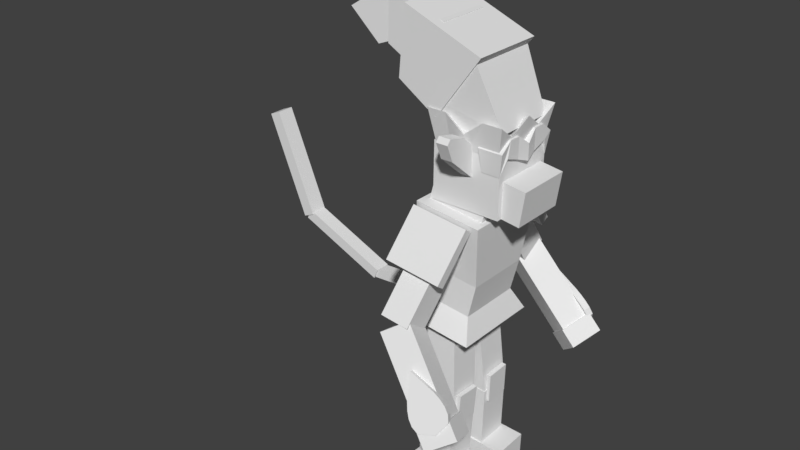 # Source: Infernape.blend  (saved by Blender 2.77.0; exported with 4.5.12 LTS)
import bpy
from mathutils import Matrix  # noqa: F401  (used for matrix-valued properties, if any)

bpy.ops.wm.read_factory_settings(use_empty=True)
scene = bpy.context.scene
scene.name = 'Scene'

# ---- collections
col_collection_1 = bpy.data.collections.new('Collection 1'); scene.collection.children.link(col_collection_1)

# ---- world
world_world = bpy.data.worlds.new('World'); scene.world = world_world
world_world.color = (0.05088, 0.05088, 0.05088)
world_world.use_sun_shadow = False
world_world.sun_shadow_jitter_overblur = 0.0
world_world.cycles.sampling_method = 'MANUAL'

# ---- meshes
me_body = bpy.data.meshes.new('body')
me_body.from_pydata([(-0.7258, -0.8243, -0.7545), (-0.6006, -0.6085, 0.2553), (-0.7258, 0.8243, -0.7545), (-0.6006, 0.6085, 0.2553), (0.7258, -0.8243, -0.7545), (0.6006, -0.6085, 0.2553), (0.7258, 0.8243, -0.7545), (0.6006, 0.6085, 0.2553), (-0.5261, -0.5975, -0.3571), (-0.5261, 0.5975, -0.3571), (0.5261, 0.5975, -0.3571), (0.5261, -0.5975, -0.3571), (-0.6006, -0.1845, 0.2553), (-0.6006, 0.1845, 0.2553), (-0.7258, 0.2748, -0.7545), (-0.7258, -0.2748, -0.7545), (0.6006, 0.1845, 0.2553), (0.6006, -0.1845, 0.2553), (0.7258, -0.2748, -0.7545), (0.7258, 0.2748, -0.7545), (0.5261, -0.1992, -0.3571), (0.5261, 0.1992, -0.3571), (-0.5261, 0.1992, -0.3571), (-0.5261, -0.1992, -0.3571), (0.0, 0.6085, 0.2553), (0.0, 0.8243, -0.7545), (0.0, -0.6085, 0.2553), (0.0, -0.8243, -0.7545), (0.0, -0.5975, -0.3571), (0.0, 0.5975, -0.3571), (-0.6159, -0.2748, -0.7545), (-0.6159, 0.2748, -0.7545), (-1.022, 0.2476, -1.161), (-1.022, -0.2476, -1.161), (-0.9186, -0.2476, -1.161), (-0.9186, 0.2476, -1.161), (-0.6006, 0.2274, 1.406), (-0.6006, 0.7968, 1.406), (0.0, 0.7968, 1.406), (0.6006, 0.7968, 1.406), (0.6006, -0.2274, 1.406), (0.6006, -0.7968, 1.406), (0.0, -0.7968, 1.406), (-0.6006, -0.7968, 1.406), (-0.6006, -0.2274, 1.406), (0.6006, 0.2274, 1.406), (0.0, -0.2274, 1.406), (0.0, 0.2274, 1.406), (0.6006, -0.6085, 0.2553), (0.6006, 0.6085, 0.2553), (0.6006, 0.09669, 0.2553), (0.6006, -0.09669, 0.2553), (0.6006, 0.7968, 1.406), (0.6006, -0.1191, 1.406), (0.6006, -0.7968, 1.406), (0.6006, 0.1191, 1.406)], [], [(22, 9, 2, 14), (29, 10, 6, 25), (20, 11, 4, 18), (28, 8, 0, 27), (31, 25, 6, 19), (24, 3, 37, 38), (26, 1, 8, 28), (17, 5, 11, 20), (24, 7, 10, 29), (13, 3, 9, 22), (1, 12, 23, 8), (12, 13, 22, 23), (7, 16, 21, 10), (16, 17, 20, 21), (1, 26, 42, 43), (12, 1, 43, 44), (27, 30, 18, 4), (30, 31, 19, 18), (10, 21, 19, 6), (21, 20, 18, 19), (8, 23, 15, 0), (23, 22, 14, 15), (14, 31, 35, 32), (0, 15, 30, 27), (26, 5, 41, 42), (50, 49, 52, 55), (3, 24, 29, 9), (5, 26, 28, 11), (3, 13, 36, 37), (14, 2, 25, 31), (11, 28, 27, 4), (9, 29, 25, 2), (33, 32, 35, 34), (15, 14, 32, 33), (31, 30, 34, 35), (30, 15, 33, 34), (47, 38, 37, 36), (42, 46, 44, 43), (46, 47, 36, 44), (40, 45, 47, 46), (41, 40, 46, 42), (45, 39, 38, 47), (48, 51, 53, 54), (51, 50, 55, 53), (7, 24, 38, 39), (13, 12, 44, 36)])
_uv = me_body.uv_layers.new(name='UVMap')
_uv.uv.foreach_set('vector', [0.3535, 0.4857, 0.5458, 0.4857, 0.5458, 0.7013, 0.3535, 0.7013, 0.3535, 0.4857, 0.5458, 0.4857, 0.5458, 0.7013, 0.3535, 0.7013, 0.3535, 0.4857, 0.5458, 0.4857, 0.5458, 0.7013, 0.3535, 0.7013, 0.3535, 0.4857, 0.5458, 0.4857, 0.5458, 0.7013, 0.3535, 0.7013, 0.3535, 0.4857, 0.5458, 0.4857, 0.5458, 0.7013, 0.3535, 0.7013, 0.7334, 0.4685, 0.8084, 0.4685, 0.8084, 0.999, 0.7334, 0.999, 0.3535, 0.4857, 0.5458, 0.4857, 0.5458, 0.7013, 0.3535, 0.7013, 0.3535, 0.4857, 0.5458, 0.4857, 0.5458, 0.7013, 0.3535, 0.7013, 0.3535, 0.4857, 0.5458, 0.4857, 0.5458, 0.7013, 0.3535, 0.7013, 0.3535, 0.4857, 0.5458, 0.4857, 0.5458, 0.7013, 0.3535, 0.7013, 0.3535, 0.4857, 0.5458, 0.4857, 0.5458, 0.7013, 0.3535, 0.7013, 0.3535, 0.4857, 0.5458, 0.4857, 0.5458, 0.7013, 0.3535, 0.7013, 0.3535, 0.4857, 0.5458, 0.4857, 0.5458, 0.7013, 0.3535, 0.7013, 0.3535, 0.4857, 0.5458, 0.4857, 0.5458, 0.7013, 0.3535, 0.7013, 0.7334, 0.4685, 0.8084, 0.4685, 0.8084, 0.999, 0.7334, 0.999, 0.7334, 0.4685, 0.8084, 0.4685, 0.8084, 0.999, 0.7334, 0.999, 0.3535, 0.4857, 0.5458, 0.4857, 0.5458, 0.7013, 0.3535, 0.7013, 0.3535, 0.4857, 0.5458, 0.4857, 0.5458, 0.7013, 0.3535, 0.7013, 0.3535, 0.4857, 0.5458, 0.4857, 0.5458, 0.7013, 0.3535, 0.7013, 0.3535, 0.4857, 0.5458, 0.4857, 0.5458, 0.7013, 0.3535, 0.7013, 0.3535, 0.4857, 0.5458, 0.4857, 0.5458, 0.7013, 0.3535, 0.7013, 0.3535, 0.4857, 0.5458, 0.4857, 0.5458, 0.7013, 0.3535, 0.7013, 0.3535, 0.4857, 0.5458, 0.4857, 0.5458, 0.7013, 0.3535, 0.7013, 0.3535, 0.4857, 0.5458, 0.4857, 0.5458, 0.7013, 0.3535, 0.7013, 0.7334, 0.4685, 0.8084, 0.4685, 0.8084, 0.999, 0.7334, 0.999, 0.5148, 0.4675, 0.7332, 0.4675, 0.7331, 0.9952, 0.5301, 0.9952, 0.3535, 0.4857, 0.5458, 0.4857, 0.5458, 0.7013, 0.3535, 0.7013, 0.3535, 0.4857, 0.5458, 0.4857, 0.5458, 0.7013, 0.3535, 0.7013, 0.7334, 0.4685, 0.8084, 0.4685, 0.8084, 0.999, 0.7334, 0.999, 0.3535, 0.4857, 0.5458, 0.4857, 0.5458, 0.7013, 0.3535, 0.7013, 0.3535, 0.4857, 0.5458, 0.4857, 0.5458, 0.7013, 0.3535, 0.7013, 0.3535, 0.4857, 0.5458, 0.4857, 0.5458, 0.7013, 0.3535, 0.7013, 0.3535, 0.4857, 0.5458, 0.4857, 0.5458, 0.7013, 0.3535, 0.7013, 0.3535, 0.4857, 0.5458, 0.4857, 0.5458, 0.7013, 0.3535, 0.7013, 0.3535, 0.4857, 0.5458, 0.4857, 0.5458, 0.7013, 0.3535, 0.7013, 0.3535, 0.4857, 0.5458, 0.4857, 0.5458, 0.7013, 0.3535, 0.7013, 0.3535, 0.4857, 0.5458, 0.4857, 0.5458, 0.7013, 0.3535, 0.7013, 0.3535, 0.4857, 0.5458, 0.4857, 0.5458, 0.7013, 0.3535, 0.7013, 0.3535, 0.4857, 0.5458, 0.4857, 0.5458, 0.7013, 0.3535, 0.7013, 0.3535, 0.4857, 0.5458, 0.4857, 0.5458, 0.7013, 0.3535, 0.7013, 0.3535, 0.4857, 0.5458, 0.4857, 0.5458, 0.7013, 0.3535, 0.7013, 0.3535, 0.4857, 0.5458, 0.4857, 0.5458, 0.7013, 0.3535, 0.7013, 0.1649, 0.4675, 0.3832, 0.4675, 0.368, 0.9952, 0.165, 0.9952, 0.3832, 0.4675, 0.5148, 0.4675, 0.5301, 0.9952, 0.368, 0.9952, 0.7334, 0.4685, 0.8084, 0.4685, 0.8084, 0.999, 0.7334, 0.999, 0.7334, 0.4685, 0.8084, 0.4685, 0.8084, 0.999, 0.7334, 0.999])
me_body.use_remesh_preserve_volume = False
me_body.use_remesh_preserve_attributes = False
me_body.use_mirror_vertex_groups = False
me_body.update()
me_neck = bpy.data.meshes.new('neck')
me_neck.from_pydata([(-0.5073, -0.5764, -0.2321), (-0.5073, -0.5764, 0.2321), (-0.5073, 0.5764, -0.2321), (-0.5073, 0.5764, 0.2321), (0.5073, -0.5764, -0.2321), (0.5073, -0.5764, 0.2321), (0.5073, 0.5764, -0.2321), (0.5073, 0.5764, 0.2321)], [], [(1, 3, 2, 0), (3, 7, 6, 2), (7, 5, 4, 6), (5, 1, 0, 4), (0, 2, 6, 4), (5, 7, 3, 1)])
_uv = me_neck.uv_layers.new(name='UVMap')
_uv.uv.foreach_set('vector', [0.01084, 0.5943, 0.1399, 0.5943, 0.1399, 0.7344, 0.01084, 0.7344, 0.01084, 0.5943, 0.1399, 0.5943, 0.1399, 0.7344, 0.01084, 0.7344, 0.01084, 0.5943, 0.1399, 0.5943, 0.1399, 0.7344, 0.01084, 0.7344, 0.01084, 0.5943, 0.1399, 0.5943, 0.1399, 0.7344, 0.01084, 0.7344, 0.01084, 0.5943, 0.1399, 0.5943, 0.1399, 0.7344, 0.01084, 0.7344, 0.01084, 0.5943, 0.1399, 0.5943, 0.1399, 0.7344, 0.01084, 0.7344])
me_neck.use_remesh_preserve_volume = False
me_neck.use_remesh_preserve_attributes = False
me_neck.use_mirror_vertex_groups = False
me_neck.update()
me_head = bpy.data.meshes.new('head')
me_head.from_pydata([(-0.6187, -0.6011, -0.5772), (-0.6187, -0.6011, 0.43), (-0.6187, 0.6011, -0.5772), (-0.6187, 0.6011, 0.43), (0.6187, -0.6011, -0.5772), (0.6187, -0.6011, 0.43), (0.6187, 0.6011, -0.5772), (0.6187, 0.6011, 0.43), (-0.6187, -0.6011, 0.03003), (-0.6187, 0.6011, 0.03003), (0.6187, 0.6011, 0.03003), (0.6187, -0.6011, 0.03003), (-0.6187, 0.0, 0.43), (-0.6187, 0.0, -0.5772), (0.6187, 0.0, 0.43), (0.6187, 0.0, -0.5772), (0.6187, 0.0, 0.03003), (-0.6187, 0.0, 0.03003), (0.3094, 0.6011, 0.43), (0.3094, 0.6011, -0.5772), (0.3094, -0.6011, 0.43), (0.3094, -0.6011, -0.5772), (0.3094, -0.6011, 0.03003), (0.3094, 0.6011, 0.03003), (0.3094, 0.0, 0.43), (0.3094, 0.0, -0.5772)], [], [(17, 9, 2, 13), (23, 10, 6, 19), (16, 11, 4, 15), (22, 8, 0, 21), (25, 19, 6, 15), (24, 18, 3, 12), (20, 1, 8, 22), (14, 5, 11, 16), (18, 7, 10, 23), (12, 3, 9, 17), (1, 12, 17, 8), (7, 14, 16, 10), (20, 24, 12, 1), (21, 25, 15, 4), (10, 16, 15, 6), (8, 17, 13, 0), (0, 13, 25, 21), (5, 14, 24, 20), (3, 18, 23, 9), (5, 20, 22, 11), (14, 7, 18, 24), (13, 2, 19, 25), (11, 22, 21, 4), (9, 23, 19, 2)])
_uv = me_head.uv_layers.new(name='UVMap')
_uv.uv.foreach_set('vector', [0.4484, 0.5806, 0.5257, 0.5806, 0.5257, 0.6579, 0.4484, 0.6579, 0.08064, 0.7172, 0.08064, 0.8112, 0.0312, 0.8112, 0.0312, 0.7172, 0.0714, 0.8645, 0.1281, 0.8645, 0.1281, 0.9382, 0.0714, 0.9382, 0.4484, 0.5806, 0.5257, 0.5806, 0.5257, 0.6579, 0.4484, 0.6579, 0.07591, 0.7251, 0.1433, 0.7251, 0.1433, 0.8024, 0.07591, 0.8024, 0.4484, 0.5806, 0.5257, 0.5806, 0.5257, 0.6579, 0.4484, 0.6579, 0.4484, 0.5034, 0.5257, 0.5034, 0.5257, 0.5806, 0.4484, 0.5806, 0.4583, 0.4479, 0.1607, 0.4479, 0.1607, 0.1283, 0.4583, 0.1283, 0.1301, 0.7172, 0.1301, 0.8112, 0.08064, 0.8112, 0.08064, 0.7172, 0.4484, 0.5034, 0.5257, 0.5034, 0.5257, 0.5806, 0.4484, 0.5806, 0.3712, 0.5034, 0.4484, 0.5034, 0.4484, 0.5806, 0.3712, 0.5806, 0.4593, 0.4504, 0.1602, 0.4504, 0.1602, 0.1277, 0.4593, 0.1277, 0.3712, 0.5806, 0.4484, 0.5806, 0.4484, 0.6579, 0.3712, 0.6579, 0.008492, 0.7251, 0.07591, 0.7251, 0.07591, 0.8024, 0.008492, 0.8024, 0.01468, 0.8645, 0.0714, 0.8645, 0.0714, 0.9382, 0.01468, 0.9382, 0.3712, 0.5806, 0.4484, 0.5806, 0.4484, 0.6579, 0.3712, 0.6579, 0.008492, 0.6479, 0.07591, 0.6479, 0.07591, 0.7251, 0.008492, 0.7251, 0.3712, 0.5034, 0.4484, 0.5034, 0.4484, 0.5806, 0.3712, 0.5806, 0.3712, 0.5034, 0.4484, 0.5034, 0.4484, 0.5806, 0.3712, 0.5806, 0.03141, 0.8112, 0.03141, 0.7172, 0.08086, 0.7172, 0.08086, 0.8112, 0.4484, 0.5034, 0.5257, 0.5034, 0.5257, 0.5806, 0.4484, 0.5806, 0.07591, 0.6479, 0.1433, 0.6479, 0.1433, 0.7251, 0.07591, 0.7251, 0.08086, 0.8112, 0.08086, 0.7172, 0.1303, 0.7172, 0.1303, 0.8112, 0.3712, 0.5806, 0.4484, 0.5806, 0.4484, 0.6579, 0.3712, 0.6579])
me_head.use_remesh_preserve_volume = False
me_head.use_remesh_preserve_attributes = False
me_head.use_mirror_vertex_groups = False
me_head.update()
me_orelha_001 = bpy.data.meshes.new('orelha.001')
me_orelha_001.from_pydata([(-0.1065, -0.2016, -0.4191), (-0.1065, -0.2016, 0.2385), (-0.1065, 0.2016, -0.4191), (-0.1065, 0.2016, 0.2385), (0.1065, -0.2016, -0.4191), (0.1065, -0.2016, 0.2385), (0.1065, 0.2016, -0.4191), (0.1065, 0.2016, 0.2385), (-0.1065, -0.2016, -0.3524), (-0.1065, -0.2016, 0.1717), (-0.1065, 0.2016, 0.1717), (-0.1065, 0.2016, -0.3524), (0.1065, 0.2016, 0.1717), (0.1065, 0.2016, -0.3524), (0.1065, -0.2016, 0.1717), (0.1065, -0.2016, -0.3524), (-0.1065, -0.05412, 0.536), (-0.1065, 0.05412, 0.536), (-0.1065, 0.1177, -0.4191), (-0.1065, -0.1177, -0.4191), (0.1065, 0.05412, 0.536), (0.1065, -0.05412, 0.536), (0.1065, -0.1177, -0.4191), (0.1065, 0.1177, -0.4191), (0.1065, -0.07874, 0.3724), (0.1065, 0.07874, 0.3724), (0.1065, -0.1177, -0.3524), (0.1065, 0.1177, -0.3524), (-0.1065, 0.1177, 0.3524), (-0.1065, -0.1177, 0.3524), (-0.1065, 0.1177, -0.3524), (-0.1065, -0.1177, -0.3524)], [], [(30, 11, 2, 18), (11, 13, 6, 2), (26, 15, 4, 22), (15, 8, 0, 4), (18, 2, 6, 23), (20, 7, 3, 17), (5, 1, 9, 14), (14, 9, 8, 15), (21, 5, 14, 24), (24, 14, 15, 26), (3, 7, 12, 10), (10, 12, 13, 11), (17, 3, 10, 28), (28, 10, 11, 30), (9, 29, 31, 8), (29, 28, 30, 31), (1, 16, 29, 9), (16, 17, 28, 29), (12, 25, 27, 13), (25, 24, 26, 27), (7, 20, 25, 12), (20, 21, 24, 25), (5, 21, 16, 1), (21, 20, 17, 16), (0, 19, 22, 4), (19, 18, 23, 22), (13, 27, 23, 6), (27, 26, 22, 23), (8, 31, 19, 0), (31, 30, 18, 19)])
_uv = me_orelha_001.uv_layers.new(name='UVMap')
_uv.uv.foreach_set('vector', [0.008958, 0.8193, 0.136, 0.8193, 0.136, 0.9464, 0.008958, 0.9464, 0.008958, 0.8193, 0.136, 0.8193, 0.136, 0.9464, 0.008958, 0.9464, 0.008958, 0.8193, 0.136, 0.8193, 0.136, 0.9464, 0.008958, 0.9464, 0.008958, 0.8193, 0.136, 0.8193, 0.136, 0.9464, 0.008958, 0.9464, 0.008958, 0.8193, 0.136, 0.8193, 0.136, 0.9464, 0.008958, 0.9464, 0.008958, 0.8193, 0.136, 0.8193, 0.136, 0.9464, 0.008958, 0.9464, 0.008958, 0.8193, 0.136, 0.8193, 0.136, 0.9464, 0.008958, 0.9464, 0.008958, 0.8193, 0.136, 0.8193, 0.136, 0.9464, 0.008958, 0.9464, 0.008958, 0.8193, 0.136, 0.8193, 0.136, 0.9464, 0.008958, 0.9464, 0.008958, 0.8193, 0.136, 0.8193, 0.136, 0.9464, 0.008958, 0.9464, 0.008958, 0.8193, 0.136, 0.8193, 0.136, 0.9464, 0.008958, 0.9464, 0.008958, 0.8193, 0.136, 0.8193, 0.136, 0.9464, 0.008958, 0.9464, 0.008958, 0.8193, 0.136, 0.8193, 0.136, 0.9464, 0.008958, 0.9464, 0.008958, 0.8193, 0.136, 0.8193, 0.136, 0.9464, 0.008958, 0.9464, 0.008958, 0.8193, 0.136, 0.8193, 0.136, 0.9464, 0.008958, 0.9464, 0.008958, 0.8193, 0.136, 0.8193, 0.136, 0.9464, 0.008958, 0.9464, 0.008958, 0.8193, 0.136, 0.8193, 0.136, 0.9464, 0.008958, 0.9464, 0.008958, 0.8193, 0.136, 0.8193, 0.136, 0.9464, 0.008958, 0.9464, 0.008958, 0.8193, 0.136, 0.8193, 0.136, 0.9464, 0.008958, 0.9464, 0.008958, 0.05365, 0.136, 0.05365, 0.136, 0.1807, 0.008958, 0.1807, 0.008958, 0.8193, 0.136, 0.8193, 0.136, 0.9464, 0.008958, 0.9464, 0.008958, 0.8193, 0.136, 0.8193, 0.136, 0.9464, 0.008958, 0.9464, 0.008958, 0.8193, 0.136, 0.8193, 0.136, 0.9464, 0.008958, 0.9464, 0.008958, 0.8193, 0.136, 0.8193, 0.136, 0.9464, 0.008958, 0.9464, 0.008958, 0.8193, 0.136, 0.8193, 0.136, 0.9464, 0.008958, 0.9464, 0.008958, 0.8193, 0.136, 0.8193, 0.136, 0.9464, 0.008958, 0.9464, 0.008958, 0.8193, 0.136, 0.8193, 0.136, 0.9464, 0.008958, 0.9464, 0.008958, 0.8193, 0.136, 0.8193, 0.136, 0.9464, 0.008958, 0.9464, 0.008958, 0.8193, 0.136, 0.8193, 0.136, 0.9464, 0.008958, 0.9464, 0.008958, 0.8193, 0.136, 0.8193, 0.136, 0.9464, 0.008958, 0.9464])
me_orelha_001.use_remesh_preserve_volume = False
me_orelha_001.use_remesh_preserve_attributes = False
me_orelha_001.use_mirror_vertex_groups = False
me_orelha_001.update()
me_orelha = bpy.data.meshes.new('orelha')
me_orelha.from_pydata([(-0.1065, -0.2016, -0.4191), (-0.1065, -0.2016, 0.2385), (-0.1065, 0.2016, -0.4191), (-0.1065, 0.2016, 0.2385), (0.1065, -0.2016, -0.4191), (0.1065, -0.2016, 0.2385), (0.1065, 0.2016, -0.4191), (0.1065, 0.2016, 0.2385), (-0.1065, -0.2016, -0.3524), (-0.1065, -0.2016, 0.1717), (-0.1065, 0.2016, 0.1717), (-0.1065, 0.2016, -0.3524), (0.1065, 0.2016, 0.1717), (0.1065, 0.2016, -0.3524), (0.1065, -0.2016, 0.1717), (0.1065, -0.2016, -0.3524), (-0.1065, -0.05412, 0.536), (-0.1065, 0.05412, 0.536), (-0.1065, 0.1177, -0.4191), (-0.1065, -0.1177, -0.4191), (0.1065, 0.05412, 0.536), (0.1065, -0.05412, 0.536), (0.1065, -0.1177, -0.4191), (0.1065, 0.1177, -0.4191), (0.1065, -0.07874, 0.3724), (0.1065, 0.07874, 0.3724), (0.1065, -0.1177, -0.3524), (0.1065, 0.1177, -0.3524), (-0.1065, 0.1177, 0.3524), (-0.1065, -0.1177, 0.3524), (-0.1065, 0.1177, -0.3524), (-0.1065, -0.1177, -0.3524)], [], [(30, 11, 2, 18), (11, 13, 6, 2), (26, 15, 4, 22), (15, 8, 0, 4), (18, 2, 6, 23), (20, 7, 3, 17), (5, 1, 9, 14), (14, 9, 8, 15), (21, 5, 14, 24), (24, 14, 15, 26), (3, 7, 12, 10), (10, 12, 13, 11), (17, 3, 10, 28), (28, 10, 11, 30), (9, 29, 31, 8), (29, 28, 30, 31), (1, 16, 29, 9), (16, 17, 28, 29), (12, 25, 27, 13), (25, 24, 26, 27), (7, 20, 25, 12), (20, 21, 24, 25), (5, 21, 16, 1), (21, 20, 17, 16), (0, 19, 22, 4), (19, 18, 23, 22), (13, 27, 23, 6), (27, 26, 22, 23), (8, 31, 19, 0), (31, 30, 18, 19)])
_uv = me_orelha.uv_layers.new(name='UVMap')
_uv.uv.foreach_set('vector', [0.008958, 0.8193, 0.136, 0.8193, 0.136, 0.9464, 0.008958, 0.9464, 0.008958, 0.8193, 0.136, 0.8193, 0.136, 0.9464, 0.008958, 0.9464, 0.008958, 0.8193, 0.136, 0.8193, 0.136, 0.9464, 0.008958, 0.9464, 0.008958, 0.8193, 0.136, 0.8193, 0.136, 0.9464, 0.008958, 0.9464, 0.008958, 0.8193, 0.136, 0.8193, 0.136, 0.9464, 0.008958, 0.9464, 0.008958, 0.8193, 0.136, 0.8193, 0.136, 0.9464, 0.008958, 0.9464, 0.008958, 0.8193, 0.136, 0.8193, 0.136, 0.9464, 0.008958, 0.9464, 0.008958, 0.8193, 0.136, 0.8193, 0.136, 0.9464, 0.008958, 0.9464, 0.008958, 0.8193, 0.136, 0.8193, 0.136, 0.9464, 0.008958, 0.9464, 0.008958, 0.8193, 0.136, 0.8193, 0.136, 0.9464, 0.008958, 0.9464, 0.008958, 0.8193, 0.136, 0.8193, 0.136, 0.9464, 0.008958, 0.9464, 0.008958, 0.8193, 0.136, 0.8193, 0.136, 0.9464, 0.008958, 0.9464, 0.008958, 0.8193, 0.136, 0.8193, 0.136, 0.9464, 0.008958, 0.9464, 0.008958, 0.8193, 0.136, 0.8193, 0.136, 0.9464, 0.008958, 0.9464, 0.008958, 0.8193, 0.136, 0.8193, 0.136, 0.9464, 0.008958, 0.9464, 0.008958, 0.8193, 0.136, 0.8193, 0.136, 0.9464, 0.008958, 0.9464, 0.008958, 0.8193, 0.136, 0.8193, 0.136, 0.9464, 0.008958, 0.9464, 0.008958, 0.8193, 0.136, 0.8193, 0.136, 0.9464, 0.008958, 0.9464, 0.008958, 0.8193, 0.136, 0.8193, 0.136, 0.9464, 0.008958, 0.9464, 0.008958, 0.05365, 0.136, 0.05365, 0.136, 0.1807, 0.008958, 0.1807, 0.008958, 0.8193, 0.136, 0.8193, 0.136, 0.9464, 0.008958, 0.9464, 0.008958, 0.8193, 0.136, 0.8193, 0.136, 0.9464, 0.008958, 0.9464, 0.008958, 0.8193, 0.136, 0.8193, 0.136, 0.9464, 0.008958, 0.9464, 0.008958, 0.8193, 0.136, 0.8193, 0.136, 0.9464, 0.008958, 0.9464, 0.008958, 0.8193, 0.136, 0.8193, 0.136, 0.9464, 0.008958, 0.9464, 0.008958, 0.8193, 0.136, 0.8193, 0.136, 0.9464, 0.008958, 0.9464, 0.008958, 0.8193, 0.136, 0.8193, 0.136, 0.9464, 0.008958, 0.9464, 0.008958, 0.8193, 0.136, 0.8193, 0.136, 0.9464, 0.008958, 0.9464, 0.008958, 0.8193, 0.136, 0.8193, 0.136, 0.9464, 0.008958, 0.9464, 0.008958, 0.8193, 0.136, 0.8193, 0.136, 0.9464, 0.008958, 0.9464])
me_orelha.use_remesh_preserve_volume = False
me_orelha.use_remesh_preserve_attributes = False
me_orelha.use_mirror_vertex_groups = False
me_orelha.update()
me_nose = bpy.data.meshes.new('nose')
me_nose.from_pydata([(-0.2743, -0.5049, -0.3079), (-0.2743, -0.5049, 0.3079), (-0.2743, 0.5049, -0.3079), (-0.2743, 0.5049, 0.3079), (0.2743, -0.5049, -0.3079), (0.2743, -0.5049, 0.3079), (0.2743, 0.5049, -0.3079), (0.2743, 0.5049, 0.3079), (-0.2743, -0.5049, -0.1304), (-0.2743, 0.5049, -0.1304), (0.2743, 0.5049, -0.1572), (0.2743, -0.5049, -0.1572), (-0.2743, 0.5049, -0.1904), (0.2743, 0.5049, -0.1636), (0.2743, -0.5049, -0.1636), (-0.2743, -0.5049, -0.1904), (0.04225, 0.5049, 0.3079), (0.04225, 0.5049, -0.3079), (0.04225, -0.5049, 0.3079), (0.04225, -0.5049, -0.3079), (0.04225, -0.5049, -0.1572), (0.04225, 0.5049, -0.1572), (0.04225, -0.5049, -0.1636), (0.04225, 0.5049, -0.1636)], [], [(15, 12, 2, 0), (23, 13, 6, 17), (13, 14, 4, 6), (22, 15, 0, 19), (19, 17, 6, 4), (18, 16, 3, 1), (18, 1, 8, 20), (7, 5, 11, 10), (16, 7, 10, 21), (1, 3, 9, 8), (20, 8, 15, 22), (10, 11, 14, 13), (21, 10, 13, 23), (8, 9, 12, 15), (9, 21, 23, 12), (11, 20, 22, 14), (3, 16, 21, 9), (5, 18, 20, 11), (5, 7, 16, 18), (0, 2, 17, 19), (14, 22, 19, 4), (12, 23, 17, 2)])
_uv = me_nose.uv_layers.new(name='UVMap')
_uv.uv.foreach_set('vector', [0.5258, 0.2413, 0.7083, 0.2413, 0.7083, 0.4238, 0.5258, 0.4238, 0.5258, 0.2413, 0.7083, 0.2413, 0.7083, 0.4238, 0.5258, 0.4238, 0.5258, 0.2413, 0.7083, 0.2413, 0.7083, 0.4238, 0.5258, 0.4238, 0.5258, 0.2413, 0.7083, 0.2413, 0.7083, 0.4238, 0.5258, 0.4238, 0.5258, 0.2413, 0.7083, 0.2413, 0.7083, 0.4238, 0.5258, 0.4238, 0.5198, 0.1981, 0.7223, 0.1981, 0.7223, 0.3927, 0.5198, 0.3927, 0.5258, 0.2413, 0.7083, 0.2413, 0.7083, 0.4238, 0.5258, 0.4238, 0.7749, 0.2461, 0.4751, 0.2461, 0.4751, 0.02219, 0.7749, 0.02219, 0.5258, 0.2413, 0.7083, 0.2413, 0.7083, 0.4238, 0.5258, 0.4238, 0.5258, 0.2413, 0.7083, 0.2413, 0.7083, 0.4238, 0.5258, 0.4238, 0.5258, 0.2413, 0.7083, 0.2413, 0.7083, 0.4238, 0.5258, 0.4238, 0.3007, 0.3229, 0.3263, 0.3229, 0.3263, 0.3485, 0.3007, 0.3485, 0.3007, 0.3229, 0.3263, 0.3229, 0.3263, 0.3485, 0.3007, 0.3485, 0.5258, 0.2413, 0.7083, 0.2413, 0.7083, 0.4238, 0.5258, 0.4238, 0.5258, 0.2413, 0.7083, 0.2413, 0.7083, 0.4238, 0.5258, 0.4238, 0.3007, 0.3229, 0.3263, 0.3229, 0.3263, 0.3485, 0.3007, 0.3485, 0.5258, 0.2413, 0.7083, 0.2413, 0.7083, 0.4238, 0.5258, 0.4238, 0.5258, 0.2413, 0.7083, 0.2413, 0.7083, 0.4238, 0.5258, 0.4238, 0.4739, 0.2167, 0.7722, 0.2167, 0.7722, 0.4174, 0.4739, 0.4174, 0.5258, 0.2413, 0.7083, 0.2413, 0.7083, 0.4238, 0.5258, 0.4238, 0.5258, 0.2413, 0.7083, 0.2413, 0.7083, 0.4238, 0.5258, 0.4238, 0.5258, 0.2413, 0.7083, 0.2413, 0.7083, 0.4238, 0.5258, 0.4238])
me_nose.use_remesh_preserve_volume = False
me_nose.use_remesh_preserve_attributes = False
me_nose.use_mirror_vertex_groups = False
me_nose.update()
me_mark = bpy.data.meshes.new('mark')
me_mark.from_pydata([(-0.1628, -0.609, -0.1952), (-0.2179, -0.6455, 0.2012), (-0.1628, 0.609, -0.1952), (-0.2179, 0.6455, 0.2012), (0.1628, -0.609, -0.1952), (0.2179, -0.6455, 0.2012), (0.1628, 0.609, -0.1952), (0.2179, 0.6455, 0.2012), (-0.2179, -0.4304, 0.3699), (-0.2179, -0.2152, 0.3699), (-0.2179, 1.924e-08, 0.2012), (-0.2179, 0.2152, 0.3699), (-0.2179, 0.4304, 0.3699), (-0.2179, 0.491, 0.0898), (-0.2179, 0.2152, -0.005746), (-0.2179, -1.924e-08, -0.08737), (-0.2179, -0.2152, -0.005746), (-0.2179, -0.491, 0.0898), (0.2179, 0.4304, 0.3699), (0.2179, 0.2152, 0.3699), (0.2587, -1.924e-08, 0.2012), (0.2179, -0.2152, 0.3699), (0.2179, -0.4304, 0.3699), (0.2179, -0.491, 0.0898), (0.2179, -0.2152, -0.005746), (0.2587, 1.924e-08, -0.08737), (0.2179, 0.2152, -0.005746), (0.2179, 0.491, 0.0898)], [], [(12, 3, 2, 13), (3, 7, 6, 2), (22, 5, 4, 23), (5, 1, 0, 4), (13, 2, 6, 27), (18, 7, 3, 12), (5, 22, 8, 1), (22, 21, 9, 8), (21, 20, 10, 9), (20, 19, 11, 10), (19, 18, 12, 11), (0, 17, 23, 4), (17, 16, 24, 23), (16, 15, 25, 24), (15, 14, 26, 25), (14, 13, 27, 26), (7, 18, 27, 6), (18, 19, 26, 27), (19, 20, 25, 26), (20, 21, 24, 25), (21, 22, 23, 24), (1, 8, 17, 0), (8, 9, 16, 17), (9, 10, 15, 16), (10, 11, 14, 15), (11, 12, 13, 14)])
_uv = me_mark.uv_layers.new(name='UVMap')
_uv.uv.foreach_set('vector', [0.03164, 0.256, 0.1134, 0.256, 0.1134, 0.3377, 0.03164, 0.3377, 0.03164, 0.256, 0.1134, 0.256, 0.1134, 0.3377, 0.03164, 0.3377, 0.03164, 0.256, 0.1134, 0.256, 0.1134, 0.3377, 0.03164, 0.3377, 0.03164, 0.256, 0.1134, 0.256, 0.1134, 0.3377, 0.03164, 0.3377, 0.03164, 0.256, 0.1134, 0.256, 0.1134, 0.3377, 0.03164, 0.3377, 0.03164, 0.256, 0.1134, 0.256, 0.1134, 0.3377, 0.03164, 0.3377, 0.03164, 0.256, 0.1134, 0.256, 0.1134, 0.3377, 0.03164, 0.3377, 0.03164, 0.256, 0.1134, 0.256, 0.1134, 0.3377, 0.03164, 0.3377, 0.03164, 0.256, 0.1134, 0.256, 0.1134, 0.3377, 0.03164, 0.3377, 0.03164, 0.256, 0.1134, 0.256, 0.1134, 0.3377, 0.03164, 0.3377, 0.03164, 0.256, 0.1134, 0.256, 0.1134, 0.3377, 0.03164, 0.3377, 0.03164, 0.256, 0.1134, 0.256, 0.1134, 0.3377, 0.03164, 0.3377, 0.03164, 0.256, 0.1134, 0.256, 0.1134, 0.3377, 0.03164, 0.3377, 0.03164, 0.256, 0.1134, 0.256, 0.1134, 0.3377, 0.03164, 0.3377, 0.03164, 0.256, 0.1134, 0.256, 0.1134, 0.3377, 0.03164, 0.3377, 0.03164, 0.256, 0.1134, 0.256, 0.1134, 0.3377, 0.03164, 0.3377, 0.03164, 0.256, 0.1134, 0.256, 0.1134, 0.3377, 0.03164, 0.3377, 0.03164, 0.256, 0.1134, 0.256, 0.1134, 0.3377, 0.03164, 0.3377, 0.03164, 0.256, 0.1134, 0.256, 0.1134, 0.3377, 0.03164, 0.3377, 0.03164, 0.256, 0.1134, 0.256, 0.1134, 0.3377, 0.03164, 0.3377, 0.03164, 0.256, 0.1134, 0.256, 0.1134, 0.3377, 0.03164, 0.3377, 0.03164, 0.256, 0.1134, 0.256, 0.1134, 0.3377, 0.03164, 0.3377, 0.03164, 0.256, 0.1134, 0.256, 0.1134, 0.3377, 0.03164, 0.3377, 0.03164, 0.256, 0.1134, 0.256, 0.1134, 0.3377, 0.03164, 0.3377, 0.03164, 0.256, 0.1134, 0.256, 0.1134, 0.3377, 0.03164, 0.3377, 0.03164, 0.256, 0.1134, 0.256, 0.1134, 0.3377, 0.03164, 0.3377])
me_mark.use_remesh_preserve_volume = False
me_mark.use_remesh_preserve_attributes = False
me_mark.use_mirror_vertex_groups = False
me_mark.update()
me_flame = bpy.data.meshes.new('flame')
me_flame.from_pydata([(-0.3055, -0.6658, -0.07133), (-0.03041, -0.6658, 1.074), (-0.3055, 0.6658, -0.07133), (-0.03041, 0.6658, 1.074), (0.2418, -0.5613, -0.45), (1.035, -0.5613, 0.351), (0.2418, 0.5613, -0.45), (1.035, 0.5613, 0.351)], [], [(1, 3, 2, 0), (3, 7, 6, 2), (7, 5, 4, 6), (5, 1, 0, 4), (0, 2, 6, 4), (5, 7, 3, 1)])
_uv = me_flame.uv_layers.new(name='UVMap')
_uv.uv.foreach_set('vector', [0.008469, 0.3149, 0.1365, 0.3149, 0.1365, 0.4429, 0.008469, 0.4429, 0.008469, 0.225, 0.1365, 0.225, 0.1365, 0.3531, 0.008469, 0.3531, 0.008469, 0.3149, 0.1365, 0.3149, 0.1365, 0.4429, 0.008469, 0.4429, 0.008469, 0.3969, 0.1365, 0.3969, 0.1365, 0.525, 0.008469, 0.525, 0.03152, 0.479, 0.03152, 0.2789, 0.1135, 0.2789, 0.1135, 0.479, 0.03152, 0.479, 0.03152, 0.2789, 0.1135, 0.2789, 0.1135, 0.479])
me_flame.use_remesh_preserve_volume = False
me_flame.use_remesh_preserve_attributes = False
me_flame.use_mirror_vertex_groups = False
me_flame.update()
me_flame1 = bpy.data.meshes.new('flame1')
me_flame1.from_pydata([(-0.3441, -0.6803, 0.02251), (-0.06302, -0.6803, 1.193), (-0.3441, 0.6803, 0.02251), (-0.06302, 0.6803, 1.193), (0.293, -0.6803, -0.5454), (1.254, -0.6803, 0.4255), (0.293, 0.6803, -0.5454), (1.254, 0.6803, 0.4255)], [], [(1, 3, 2, 0), (3, 7, 6, 2), (7, 5, 4, 6), (5, 1, 0, 4), (0, 2, 6, 4), (5, 7, 3, 1)])
_uv = me_flame1.uv_layers.new(name='UVMap')
_uv.uv.foreach_set('vector', [0.02957, 0.4798, 0.02957, 0.2702, 0.1154, 0.2702, 0.1154, 0.4798, 0.005429, 0.2259, 0.1396, 0.2259, 0.1396, 0.36, 0.005429, 0.36, 0.1154, 0.2702, 0.1154, 0.4798, 0.02957, 0.4798, 0.02957, 0.2702, 0.005429, 0.3978, 0.1396, 0.3978, 0.1396, 0.5319, 0.005429, 0.5319, 0.02957, 0.4798, 0.02957, 0.2702, 0.1154, 0.2702, 0.1154, 0.4798, 0.02957, 0.4798, 0.02957, 0.2702, 0.1154, 0.2702, 0.1154, 0.4798])
me_flame1.use_remesh_preserve_volume = False
me_flame1.use_remesh_preserve_attributes = False
me_flame1.use_mirror_vertex_groups = False
me_flame1.update()
me_flame2 = bpy.data.meshes.new('flame2')
me_flame2.from_pydata([(-0.2498, -0.494, 0.01635), (-0.04576, -0.494, 0.8663), (-0.2498, 0.494, 0.01635), (-0.04576, 0.494, 0.8663), (0.2128, -0.494, -0.396), (0.9108, -0.494, 0.3089), (0.2128, 0.494, -0.396), (0.9108, 0.494, 0.3089)], [], [(1, 3, 2, 0), (3, 7, 6, 2), (7, 5, 4, 6), (5, 1, 0, 4), (0, 2, 6, 4), (5, 7, 3, 1)])
_uv = me_flame2.uv_layers.new(name='UVMap')
_uv.uv.foreach_set('vector', [0.04464, 0.4513, 0.04464, 0.2909, 0.1104, 0.2909, 0.1104, 0.4513, 0.02616, 0.2494, 0.1288, 0.2494, 0.1288, 0.3521, 0.02616, 0.3521, 0.02616, 0.3198, 0.1288, 0.3198, 0.1288, 0.4224, 0.02616, 0.4224, 0.02616, 0.4252, 0.1288, 0.4252, 0.1288, 0.5279, 0.02616, 0.5279, 0.04464, 0.4513, 0.04464, 0.2909, 0.1104, 0.2909, 0.1104, 0.4513, 0.04464, 0.4513, 0.04464, 0.2909, 0.1104, 0.2909, 0.1104, 0.4513])
me_flame2.use_remesh_preserve_volume = False
me_flame2.use_remesh_preserve_attributes = False
me_flame2.use_mirror_vertex_groups = False
me_flame2.update()
me_flame3 = bpy.data.meshes.new('flame3')
me_flame3.from_pydata([(-0.2138, -0.4553, 0.01456), (-0.03916, -0.4553, 0.7716), (-0.2138, 0.4553, 0.01456), (-0.03916, 0.4553, 0.7716), (0.1821, -0.4553, -0.3527), (0.7795, -0.4553, 0.2751), (0.1821, 0.4553, -0.3527), (0.7795, 0.4553, 0.2751)], [], [(1, 3, 2, 0), (3, 7, 6, 2), (7, 5, 4, 6), (5, 1, 0, 4), (0, 2, 6, 4), (5, 7, 3, 1)])
_uv = me_flame3.uv_layers.new(name='UVMap')
_uv.uv.foreach_set('vector', [0.03418, 0.4825, 0.03418, 0.2832, 0.1158, 0.2832, 0.1158, 0.4825, 0.01123, 0.2214, 0.1388, 0.2214, 0.1388, 0.3489, 0.01123, 0.3489, 0.1158, 0.2832, 0.1158, 0.4825, 0.03418, 0.4825, 0.03418, 0.2832, 0.01123, 0.405, 0.1388, 0.405, 0.1388, 0.5325, 0.01123, 0.5325, 0.03418, 0.4825, 0.03418, 0.2832, 0.1158, 0.2832, 0.1158, 0.4825, 0.03418, 0.4825, 0.03418, 0.2832, 0.1158, 0.2832, 0.1158, 0.4825])
me_flame3.use_remesh_preserve_volume = False
me_flame3.use_remesh_preserve_attributes = False
me_flame3.use_mirror_vertex_groups = False
me_flame3.update()
me_by = bpy.data.meshes.new('by')
me_by.from_pydata([(-0.5902, -0.6049, -0.2733), (-0.6855, -0.7026, 0.2733), (-0.5902, 0.6049, -0.2733), (-0.6855, 0.7026, 0.2733), (0.5902, -0.6049, -0.2733), (0.6855, -0.7026, 0.2733), (0.5902, 0.6049, -0.2733), (0.6855, 0.7026, 0.2733), (-0.3428, 0.7026, 0.2733), (0.0, 0.7026, 0.004592), (0.3428, 0.7026, 0.2733), (0.2951, 0.6049, -0.2733), (-1.812e-08, 0.6049, -0.2733), (-0.2951, 0.6049, -0.2733), (0.3428, -0.7026, 0.2733), (0.0, -0.7026, 0.004592), (-0.3428, -0.7026, 0.2733), (-0.2951, -0.6049, -0.2733), (1.812e-08, -0.6049, -0.2733), (0.2951, -0.6049, -0.2733), (-0.6331, -0.3513, -0.02357), (-0.6855, 3.715e-08, 0.2733), (-0.6331, 0.3513, -0.02357), (-0.5902, 0.3025, -0.2733), (-0.5902, 0.0, -0.2733), (-0.5902, -0.3025, -0.2733), (0.634, 0.3513, 0.01684), (0.6855, -3.715e-08, 0.2733), (0.634, -0.3513, 0.01684), (0.5902, -0.3025, -0.2733), (0.5902, 0.0, -0.2733), (0.5902, 0.3025, -0.2733), (0.3428, 0.3513, -0.006423), (0.3428, -3.715e-08, -0.006423), (0.3428, -0.3513, -0.006423), (0.0, 0.3513, -0.006423), (0.0, -3.715e-08, -0.006423), (0.0, -0.3513, -0.006423), (-0.3428, 0.3513, -0.006423), (-0.3428, -3.715e-08, -0.006423), (-0.3428, -0.3513, -0.006423), (-0.2951, 0.3025, -0.2733), (-0.2951, 0.0, -0.2733), (-0.2951, -0.3025, -0.2733), (-9.061e-09, 0.3025, -0.2733), (0.0, 0.0, -0.2733), (9.061e-09, -0.3025, -0.2733), (0.2951, 0.3025, -0.2733), (0.2951, 0.0, -0.2733), (0.2951, -0.3025, -0.2733)], [], [(22, 3, 2, 23), (10, 7, 6, 11), (28, 5, 4, 29), (16, 1, 0, 17), (47, 11, 6, 31), (38, 8, 3, 22), (26, 7, 10, 32), (32, 10, 9, 35), (35, 9, 8, 38), (23, 2, 13, 41), (41, 13, 12, 44), (44, 12, 11, 47), (5, 14, 19, 4), (14, 15, 18, 19), (15, 16, 17, 18), (3, 8, 13, 2), (8, 9, 12, 13), (9, 10, 11, 12), (18, 46, 49, 19), (46, 45, 48, 49), (45, 44, 47, 48), (17, 43, 46, 18), (43, 42, 45, 46), (42, 41, 44, 45), (0, 25, 43, 17), (25, 24, 42, 43), (24, 23, 41, 42), (15, 37, 40, 16), (37, 36, 39, 40), (36, 35, 38, 39), (14, 34, 37, 15), (34, 33, 36, 37), (33, 32, 35, 36), (5, 28, 34, 14), (28, 27, 33, 34), (27, 26, 32, 33), (16, 40, 20, 1), (40, 39, 21, 20), (39, 38, 22, 21), (19, 49, 29, 4), (49, 48, 30, 29), (48, 47, 31, 30), (7, 26, 31, 6), (26, 27, 30, 31), (27, 28, 29, 30), (1, 20, 25, 0), (20, 21, 24, 25), (21, 22, 23, 24)])
_uv = me_by.uv_layers.new(name='UVMap')
_uv.uv.foreach_set('vector', [0.02438, 0.6056, 0.1256, 0.6056, 0.1256, 0.7069, 0.02438, 0.7069, 0.02438, 0.6056, 0.1256, 0.6056, 0.1256, 0.7069, 0.02438, 0.7069, 0.02438, 0.6056, 0.1256, 0.6056, 0.1256, 0.7069, 0.02438, 0.7069, 0.02438, 0.6056, 0.1256, 0.6056, 0.1256, 0.7069, 0.02438, 0.7069, 0.02438, 0.6056, 0.1256, 0.6056, 0.1256, 0.7069, 0.02438, 0.7069, 0.02438, 0.6056, 0.1256, 0.6056, 0.1256, 0.7069, 0.02438, 0.7069, 0.02438, 0.6056, 0.1256, 0.6056, 0.1256, 0.7069, 0.02438, 0.7069, 0.02438, 0.6056, 0.1256, 0.6056, 0.1256, 0.7069, 0.02438, 0.7069, 0.02438, 0.6056, 0.1256, 0.6056, 0.1256, 0.7069, 0.02438, 0.7069, 0.02438, 0.6056, 0.1256, 0.6056, 0.1256, 0.7069, 0.02438, 0.7069, 0.02438, 0.6056, 0.1256, 0.6056, 0.1256, 0.7069, 0.02438, 0.7069, 0.02438, 0.6056, 0.1256, 0.6056, 0.1256, 0.7069, 0.02438, 0.7069, 0.02438, 0.6056, 0.1256, 0.6056, 0.1256, 0.7069, 0.02438, 0.7069, 0.02438, 0.6056, 0.1256, 0.6056, 0.1256, 0.7069, 0.02438, 0.7069, 0.02438, 0.6056, 0.1256, 0.6056, 0.1256, 0.7069, 0.02438, 0.7069, 0.02438, 0.6056, 0.1256, 0.6056, 0.1256, 0.7069, 0.02438, 0.7069, 0.02438, 0.6056, 0.1256, 0.6056, 0.1256, 0.7069, 0.02438, 0.7069, 0.02438, 0.6056, 0.1256, 0.6056, 0.1256, 0.7069, 0.02438, 0.7069, 0.02438, 0.6056, 0.1256, 0.6056, 0.1256, 0.7069, 0.02438, 0.7069, 0.02438, 0.6056, 0.1256, 0.6056, 0.1256, 0.7069, 0.02438, 0.7069, 0.02438, 0.6056, 0.1256, 0.6056, 0.1256, 0.7069, 0.02438, 0.7069, 0.02438, 0.6056, 0.1256, 0.6056, 0.1256, 0.7069, 0.02438, 0.7069, 0.02438, 0.6056, 0.1256, 0.6056, 0.1256, 0.7069, 0.02438, 0.7069, 0.02438, 0.6056, 0.1256, 0.6056, 0.1256, 0.7069, 0.02438, 0.7069, 0.02438, 0.6056, 0.1256, 0.6056, 0.1256, 0.7069, 0.02438, 0.7069, 0.02438, 0.6056, 0.1256, 0.6056, 0.1256, 0.7069, 0.02438, 0.7069, 0.02438, 0.6056, 0.1256, 0.6056, 0.1256, 0.7069, 0.02438, 0.7069, 0.02438, 0.6056, 0.1256, 0.6056, 0.1256, 0.7069, 0.02438, 0.7069, 0.02438, 0.6056, 0.1256, 0.6056, 0.1256, 0.7069, 0.02438, 0.7069, 0.02438, 0.6056, 0.1256, 0.6056, 0.1256, 0.7069, 0.02438, 0.7069, 0.02438, 0.6056, 0.1256, 0.6056, 0.1256, 0.7069, 0.02438, 0.7069, 0.02438, 0.6056, 0.1256, 0.6056, 0.1256, 0.7069, 0.02438, 0.7069, 0.02438, 0.6056, 0.1256, 0.6056, 0.1256, 0.7069, 0.02438, 0.7069, 0.02438, 0.6056, 0.1256, 0.6056, 0.1256, 0.7069, 0.02438, 0.7069, 0.02438, 0.6056, 0.1256, 0.6056, 0.1256, 0.7069, 0.02438, 0.7069, 0.02438, 0.6056, 0.1256, 0.6056, 0.1256, 0.7069, 0.02438, 0.7069, 0.02438, 0.6056, 0.1256, 0.6056, 0.1256, 0.7069, 0.02438, 0.7069, 0.02438, 0.6056, 0.1256, 0.6056, 0.1256, 0.7069, 0.02438, 0.7069, 0.02438, 0.6056, 0.1256, 0.6056, 0.1256, 0.7069, 0.02438, 0.7069, 0.02438, 0.6056, 0.1256, 0.6056, 0.1256, 0.7069, 0.02438, 0.7069, 0.02438, 0.6056, 0.1256, 0.6056, 0.1256, 0.7069, 0.02438, 0.7069, 0.02438, 0.6056, 0.1256, 0.6056, 0.1256, 0.7069, 0.02438, 0.7069, 0.02438, 0.6056, 0.1256, 0.6056, 0.1256, 0.7069, 0.02438, 0.7069, 0.02438, 0.6056, 0.1256, 0.6056, 0.1256, 0.7069, 0.02438, 0.7069, 0.02438, 0.6056, 0.1256, 0.6056, 0.1256, 0.7069, 0.02438, 0.7069, 0.02438, 0.6056, 0.1256, 0.6056, 0.1256, 0.7069, 0.02438, 0.7069, 0.02438, 0.6056, 0.1256, 0.6056, 0.1256, 0.7069, 0.02438, 0.7069, 0.02438, 0.6056, 0.1256, 0.6056, 0.1256, 0.7069, 0.02438, 0.7069])
me_by.use_remesh_preserve_volume = False
me_by.use_remesh_preserve_attributes = False
me_by.use_mirror_vertex_groups = False
me_by.update()
me_body1 = bpy.data.meshes.new('body1')
me_body1.from_pydata([(-0.4919, -0.5644, -0.3157), (-0.4919, -0.5644, 0.3157), (-0.4919, 0.5644, -0.3157), (-0.4919, 0.5644, 0.3157), (0.4919, -0.5644, -0.3157), (0.4919, -0.5644, 0.3157), (0.4919, 0.5644, -0.3157), (0.4919, 0.5644, 0.3157)], [], [(1, 3, 2, 0), (3, 7, 6, 2), (7, 5, 4, 6), (5, 1, 0, 4), (0, 2, 6, 4), (5, 7, 3, 1)])
_uv = me_body1.uv_layers.new(name='UVMap')
_uv.uv.foreach_set('vector', [0.01533, 0.8357, 0.1314, 0.8357, 0.1314, 0.9518, 0.01533, 0.9518, 0.01533, 0.8357, 0.1314, 0.8357, 0.1314, 0.9518, 0.01533, 0.9518, 0.01533, 0.8357, 0.1314, 0.8357, 0.1314, 0.9518, 0.01533, 0.9518, 0.01533, 0.8357, 0.1314, 0.8357, 0.1314, 0.9518, 0.01533, 0.9518, 0.01533, 0.8357, 0.1314, 0.8357, 0.1314, 0.9518, 0.01533, 0.9518, 0.01533, 0.8357, 0.1314, 0.8357, 0.1314, 0.9518, 0.01533, 0.9518])
me_body1.use_remesh_preserve_volume = False
me_body1.use_remesh_preserve_attributes = False
me_body1.use_mirror_vertex_groups = False
me_body1.update()
me_leg1 = bpy.data.meshes.new('leg1')
me_leg1.from_pydata([(-0.3118, -0.2912, -1.557), (-0.3118, -0.2912, 0.02259), (-0.3118, 0.2912, -1.557), (-0.3118, 0.2912, 0.02259), (0.3118, -0.2912, -1.557), (0.3118, -0.2912, 0.02259), (0.3118, 0.2912, -1.557), (0.3118, 0.2912, 0.02259)], [], [(1, 3, 2, 0), (3, 7, 6, 2), (7, 5, 4, 6), (5, 1, 0, 4), (0, 2, 6, 4), (5, 7, 3, 1)])
_uv = me_leg1.uv_layers.new(name='UVMap')
_uv.uv.foreach_set('vector', [0.04243, 0.8475, 0.1163, 0.8475, 0.1163, 0.9214, 0.04243, 0.9214, 0.04243, 0.8475, 0.1163, 0.8475, 0.1163, 0.9214, 0.04243, 0.9214, 0.04243, 0.8475, 0.1163, 0.8475, 0.1163, 0.9214, 0.04243, 0.9214, 0.04243, 0.8475, 0.1163, 0.8475, 0.1163, 0.9214, 0.04243, 0.9214, 0.04243, 0.8475, 0.1163, 0.8475, 0.1163, 0.9214, 0.04243, 0.9214, 0.04243, 0.8475, 0.1163, 0.8475, 0.1163, 0.9214, 0.04243, 0.9214])
me_leg1.use_remesh_preserve_volume = False
me_leg1.use_remesh_preserve_attributes = False
me_leg1.use_mirror_vertex_groups = False
me_leg1.update()
me_leg1_1 = bpy.data.meshes.new('leg1_1')
me_leg1_1.from_pydata([(-0.3236, -0.3022, -1.616), (-0.3236, -0.3022, 0.02344), (-0.3236, 0.3022, -1.616), (-0.3236, 0.3022, 0.02344), (0.3236, -0.3022, -1.616), (0.3236, -0.3022, 0.02344), (0.3236, 0.3022, -1.616), (0.3236, 0.3022, 0.02344)], [], [(1, 3, 2, 0), (3, 7, 6, 2), (7, 5, 4, 6), (5, 1, 0, 4), (0, 2, 6, 4), (5, 7, 3, 1)])
_uv = me_leg1_1.uv_layers.new(name='UVMap')
_uv.uv.foreach_set('vector', [0.009888, 0.6008, 0.1351, 0.6008, 0.1351, 0.7508, 0.009888, 0.7508, 0.009888, 0.6008, 0.1351, 0.6008, 0.1351, 0.7508, 0.009888, 0.7508, 0.009888, 0.6008, 0.1351, 0.6008, 0.1351, 0.7508, 0.009888, 0.7508, 0.009888, 0.6008, 0.1351, 0.6008, 0.1351, 0.7508, 0.009888, 0.7508, 0.009888, 0.6008, 0.1351, 0.6008, 0.1351, 0.7508, 0.009888, 0.7508, 0.009888, 0.6008, 0.1351, 0.6008, 0.1351, 0.7508, 0.009888, 0.7508])
me_leg1_1.use_remesh_preserve_volume = False
me_leg1_1.use_remesh_preserve_attributes = False
me_leg1_1.use_mirror_vertex_groups = False
me_leg1_1.update()
me_cube_008 = bpy.data.meshes.new('Cube.008')
me_cube_008.from_pydata([(-0.04148, -0.2299, -0.5508), (-0.04148, -0.2299, 0.007991), (-0.04148, 0.2299, -0.5508), (-0.04148, 0.2299, 0.007991), (0.04148, -0.2299, -0.5508), (0.04148, -0.2299, 0.007991), (0.04148, 0.2299, -0.5508), (0.04148, 0.2299, 0.007991)], [], [(1, 3, 2, 0), (3, 7, 6, 2), (7, 5, 4, 6), (5, 1, 0, 4), (0, 2, 6, 4), (5, 7, 3, 1)])
_uv = me_cube_008.uv_layers.new(name='UVMap')
_uv.uv.foreach_set('vector', [0.003834, 0.3962, 0.1412, 0.3962, 0.1412, 0.5335, 0.003834, 0.5335, 0.003834, 0.3962, 0.1412, 0.3962, 0.1412, 0.5335, 0.003834, 0.5335, 0.1966, 0.6351, 0.3366, 0.6351, 0.3366, 0.8682, 0.1966, 0.8682, 0.003834, 0.3962, 0.1412, 0.3962, 0.1412, 0.5335, 0.003834, 0.5335, 0.003834, 0.3962, 0.1412, 0.3962, 0.1412, 0.5335, 0.003834, 0.5335, 0.003834, 0.3962, 0.1412, 0.3962, 0.1412, 0.5335, 0.003834, 0.5335])
me_cube_008.use_remesh_preserve_volume = False
me_cube_008.use_remesh_preserve_attributes = False
me_cube_008.use_mirror_vertex_groups = False
me_cube_008.update()
me_foot1 = bpy.data.meshes.new('foot1')
me_foot1.from_pydata([(-0.5683, -0.3414, -0.5014), (-0.5683, -0.3414, 0.007273), (-0.5683, 0.3414, -0.5014), (-0.5683, 0.3414, 0.007273), (0.5683, -0.3414, -0.5014), (0.5683, -0.3414, 0.007273), (0.5683, 0.3414, -0.5014), (0.5683, 0.3414, 0.007273), (0.2411, 0.3414, 0.007273), (0.2411, 0.3414, -0.5014), (0.2411, -0.3414, 0.007273), (0.2411, -0.3414, -0.5014)], [], [(1, 3, 2, 0), (8, 7, 6, 9), (7, 5, 4, 6), (10, 1, 0, 11), (11, 9, 6, 4), (10, 8, 3, 1), (5, 7, 8, 10), (0, 2, 9, 11), (5, 10, 11, 4), (3, 8, 9, 2)])
_uv = me_foot1.uv_layers.new(name='UVMap')
_uv.uv.foreach_set('vector', [0.008335, 0.5974, 0.1417, 0.5974, 0.1417, 0.7307, 0.008335, 0.7307, 0.008335, 0.04271, 0.1417, 0.04271, 0.1417, 0.176, 0.008335, 0.176, 0.008335, 0.04271, 0.1417, 0.04271, 0.1417, 0.176, 0.008335, 0.176, 0.008335, 0.5974, 0.1417, 0.5974, 0.1417, 0.7307, 0.008335, 0.7307, 0.008335, 0.04271, 0.1417, 0.04271, 0.1417, 0.176, 0.008335, 0.176, 0.008335, 0.5974, 0.1417, 0.5974, 0.1417, 0.7307, 0.008335, 0.7307, 0.008335, 0.04271, 0.1417, 0.04271, 0.1417, 0.176, 0.008335, 0.176, 0.008335, 0.5974, 0.1417, 0.5974, 0.1417, 0.7307, 0.008335, 0.7307, 0.008335, 0.04271, 0.1417, 0.04271, 0.1417, 0.176, 0.008335, 0.176, 0.008335, 0.5974, 0.1417, 0.5974, 0.1417, 0.7307, 0.008335, 0.7307])
me_foot1.use_remesh_preserve_volume = False
me_foot1.use_remesh_preserve_attributes = False
me_foot1.use_mirror_vertex_groups = False
me_foot1.update()
me_leg2 = bpy.data.meshes.new('leg2')
me_leg2.from_pydata([(-0.3118, 0.2912, -1.557), (-0.3118, 0.2912, 0.02259), (-0.3118, -0.2912, -1.557), (-0.3118, -0.2912, 0.02259), (0.3118, 0.2912, -1.557), (0.3118, 0.2912, 0.02259), (0.3118, -0.2912, -1.557), (0.3118, -0.2912, 0.02259)], [], [(1, 3, 2, 0), (3, 7, 6, 2), (7, 5, 4, 6), (5, 1, 0, 4), (0, 2, 6, 4), (5, 7, 3, 1)])
_uv = me_leg2.uv_layers.new(name='UVMap')
_uv.uv.foreach_set('vector', [0.04243, 0.8475, 0.1163, 0.8475, 0.1163, 0.9214, 0.04243, 0.9214, 0.04243, 0.8475, 0.1163, 0.8475, 0.1163, 0.9214, 0.04243, 0.9214, 0.04243, 0.8475, 0.1163, 0.8475, 0.1163, 0.9214, 0.04243, 0.9214, 0.04243, 0.8475, 0.1163, 0.8475, 0.1163, 0.9214, 0.04243, 0.9214, 0.04243, 0.8475, 0.1163, 0.8475, 0.1163, 0.9214, 0.04243, 0.9214, 0.04243, 0.8475, 0.1163, 0.8475, 0.1163, 0.9214, 0.04243, 0.9214])
me_leg2.use_remesh_preserve_volume = False
me_leg2.use_remesh_preserve_attributes = False
me_leg2.use_mirror_vertex_groups = False
me_leg2.update()
me_leg2_1 = bpy.data.meshes.new('leg2_1')
me_leg2_1.from_pydata([(0.3236, 0.3022, 1.616), (0.3236, 0.3022, -0.02344), (0.3236, -0.3022, 1.616), (0.3236, -0.3022, -0.02344), (-0.3236, 0.3022, 1.616), (-0.3236, 0.3022, -0.02344), (-0.3236, -0.3022, 1.616), (-0.3236, -0.3022, -0.02344)], [], [(1, 3, 2, 0), (3, 7, 6, 2), (7, 5, 4, 6), (5, 1, 0, 4), (0, 2, 6, 4), (5, 7, 3, 1)])
_uv = me_leg2_1.uv_layers.new(name='UVMap')
_uv.uv.foreach_set('vector', [0.009888, 0.6008, 0.1351, 0.6008, 0.1351, 0.7508, 0.009888, 0.7508, 0.009888, 0.6008, 0.1351, 0.6008, 0.1351, 0.7508, 0.009888, 0.7508, 0.009888, 0.6008, 0.1351, 0.6008, 0.1351, 0.7508, 0.009888, 0.7508, 0.009888, 0.6008, 0.1351, 0.6008, 0.1351, 0.7508, 0.009888, 0.7508, 0.009888, 0.6008, 0.1351, 0.6008, 0.1351, 0.7508, 0.009888, 0.7508, 0.009888, 0.6008, 0.1351, 0.6008, 0.1351, 0.7508, 0.009888, 0.7508])
me_leg2_1.use_remesh_preserve_volume = False
me_leg2_1.use_remesh_preserve_attributes = False
me_leg2_1.use_mirror_vertex_groups = False
me_leg2_1.update()
me_amulett5 = bpy.data.meshes.new('amulett5')
me_amulett5.from_pydata([(0.04148, 0.2299, 0.5508), (0.04148, 0.2299, -0.007991), (0.04148, -0.2299, 0.5508), (0.04148, -0.2299, -0.007991), (-0.04148, 0.2299, 0.5508), (-0.04148, 0.2299, -0.007991), (-0.04148, -0.2299, 0.5508), (-0.04148, -0.2299, -0.007991)], [], [(1, 3, 2, 0), (3, 7, 6, 2), (7, 5, 4, 6), (5, 1, 0, 4), (0, 2, 6, 4), (5, 7, 3, 1)])
_uv = me_amulett5.uv_layers.new(name='UVMap')
_uv.uv.foreach_set('vector', [0.003834, 0.3962, 0.1412, 0.3962, 0.1412, 0.5335, 0.003834, 0.5335, 0.003834, 0.3962, 0.1412, 0.3962, 0.1412, 0.5335, 0.003834, 0.5335, 0.1966, 0.6351, 0.3366, 0.6351, 0.3366, 0.8682, 0.1966, 0.8682, 0.003834, 0.3962, 0.1412, 0.3962, 0.1412, 0.5335, 0.003834, 0.5335, 0.003834, 0.3962, 0.1412, 0.3962, 0.1412, 0.5335, 0.003834, 0.5335, 0.003834, 0.3962, 0.1412, 0.3962, 0.1412, 0.5335, 0.003834, 0.5335])
me_amulett5.use_remesh_preserve_volume = False
me_amulett5.use_remesh_preserve_attributes = False
me_amulett5.use_mirror_vertex_groups = False
me_amulett5.update()
me_foot2 = bpy.data.meshes.new('foot2')
me_foot2.from_pydata([(0.5683, 0.3414, 0.5014), (0.5683, 0.3414, -0.007273), (0.5683, -0.3414, 0.5014), (0.5683, -0.3414, -0.007273), (-0.5683, 0.3414, 0.5014), (-0.5683, 0.3414, -0.007273), (-0.5683, -0.3414, 0.5014), (-0.5683, -0.3414, -0.007273), (-0.2411, -0.3414, -0.007273), (-0.2411, -0.3414, 0.5014), (-0.2411, 0.3414, -0.007273), (-0.2411, 0.3414, 0.5014)], [], [(1, 3, 2, 0), (8, 7, 6, 9), (7, 5, 4, 6), (10, 1, 0, 11), (11, 9, 6, 4), (10, 8, 3, 1), (5, 7, 8, 10), (0, 2, 9, 11), (5, 10, 11, 4), (3, 8, 9, 2)])
_uv = me_foot2.uv_layers.new(name='UVMap')
_uv.uv.foreach_set('vector', [0.008335, 0.5974, 0.1417, 0.5974, 0.1417, 0.7307, 0.008335, 0.7307, 0.008335, 0.04271, 0.1417, 0.04271, 0.1417, 0.176, 0.008335, 0.176, 0.008335, 0.04271, 0.1417, 0.04271, 0.1417, 0.176, 0.008335, 0.176, 0.008335, 0.5974, 0.1417, 0.5974, 0.1417, 0.7307, 0.008335, 0.7307, 0.008335, 0.04271, 0.1417, 0.04271, 0.1417, 0.176, 0.008335, 0.176, 0.008335, 0.5974, 0.1417, 0.5974, 0.1417, 0.7307, 0.008335, 0.7307, 0.008335, 0.04271, 0.1417, 0.04271, 0.1417, 0.176, 0.008335, 0.176, 0.008335, 0.5974, 0.1417, 0.5974, 0.1417, 0.7307, 0.008335, 0.7307, 0.008335, 0.04271, 0.1417, 0.04271, 0.1417, 0.176, 0.008335, 0.176, 0.008335, 0.5974, 0.1417, 0.5974, 0.1417, 0.7307, 0.008335, 0.7307])
me_foot2.use_remesh_preserve_volume = False
me_foot2.use_remesh_preserve_attributes = False
me_foot2.use_mirror_vertex_groups = False
me_foot2.update()
me_arm2 = bpy.data.meshes.new('arm2')
me_arm2.from_pydata([(-0.2608, -0.2597, 1.625), (-0.2608, -0.2597, -0.02358), (-0.2608, 0.2597, 1.625), (-0.2608, 0.2597, -0.02358), (0.2608, -0.2597, 1.625), (0.2608, -0.2597, -0.02358), (0.2608, 0.2597, 1.625), (0.2608, 0.2597, -0.02358)], [], [(1, 3, 2, 0), (3, 7, 6, 2), (7, 5, 4, 6), (5, 1, 0, 4), (0, 2, 6, 4), (5, 7, 3, 1)])
_uv = me_arm2.uv_layers.new(name='UVMap')
_uv.uv.foreach_set('vector', [0.01374, 0.8505, 0.1251, 0.8505, 0.1251, 0.9618, 0.01374, 0.9618, 0.01374, 0.8505, 0.1251, 0.8505, 0.1251, 0.9618, 0.01374, 0.9618, 0.01374, 0.8505, 0.1251, 0.8505, 0.1251, 0.9618, 0.01374, 0.9618, 0.01374, 0.8505, 0.1251, 0.8505, 0.1251, 0.9618, 0.01374, 0.9618, 0.01374, 0.8505, 0.1251, 0.8505, 0.1251, 0.9618, 0.01374, 0.9618, 0.01374, 0.8505, 0.1251, 0.8505, 0.1251, 0.9618, 0.01374, 0.9618])
me_arm2.use_remesh_preserve_volume = False
me_arm2.use_remesh_preserve_attributes = False
me_arm2.use_mirror_vertex_groups = False
me_arm2.update()
me_amulett2_001 = bpy.data.meshes.new('amulett2.001')
me_amulett2_001.from_pydata([(0.08996, 0.4818, 1.013), (0.08996, 0.4818, -0.01469), (0.08996, -0.4818, 1.013), (0.08996, -0.4818, -0.01469), (-0.08996, 0.4818, 1.013), (-0.08996, 0.4818, -0.01469), (-0.08996, -0.4818, 1.013), (-0.08996, -0.4818, -0.01469)], [], [(1, 3, 2, 0), (3, 7, 6, 2), (7, 5, 4, 6), (5, 1, 0, 4), (0, 2, 6, 4), (5, 7, 3, 1)])
_uv = me_amulett2_001.uv_layers.new(name='UVMap')
_uv.uv.foreach_set('vector', [0.00837, 0.406, 0.1344, 0.406, 0.1344, 0.532, 0.00837, 0.532, 0.00837, 0.406, 0.1344, 0.406, 0.1344, 0.532, 0.00837, 0.532, 0.1952, 0.6359, 0.3356, 0.6359, 0.3356, 0.8679, 0.1952, 0.8679, 0.00837, 0.406, 0.1344, 0.406, 0.1344, 0.532, 0.00837, 0.532, 0.00837, 0.406, 0.1344, 0.406, 0.1344, 0.532, 0.00837, 0.532, 0.00837, 0.406, 0.1344, 0.406, 0.1344, 0.532, 0.00837, 0.532])
me_amulett2_001.use_remesh_preserve_volume = False
me_amulett2_001.use_remesh_preserve_attributes = False
me_amulett2_001.use_mirror_vertex_groups = False
me_amulett2_001.update()
me_arm2_1 = bpy.data.meshes.new('arm2_1')
me_arm2_1.from_pydata([(0.2608, 0.2597, 1.625), (0.2608, 0.2597, -0.02358), (0.2608, -0.2597, 1.625), (0.2608, -0.2597, -0.02358), (-0.2608, 0.2597, 1.625), (-0.2608, 0.2597, -0.02358), (-0.2608, -0.2597, 1.625), (-0.2608, -0.2597, -0.02358)], [], [(1, 3, 2, 0), (3, 7, 6, 2), (7, 5, 4, 6), (5, 1, 0, 4), (0, 2, 6, 4), (5, 7, 3, 1)])
_uv = me_arm2_1.uv_layers.new(name='UVMap')
_uv.uv.foreach_set('vector', [0.01464, 0.8361, 0.1361, 0.8361, 0.1361, 0.9576, 0.01464, 0.9576, 0.01464, 0.8361, 0.1361, 0.8361, 0.1361, 0.9576, 0.01464, 0.9576, 0.01464, 0.8361, 0.1361, 0.8361, 0.1361, 0.9576, 0.01464, 0.9576, 0.01464, 0.8361, 0.1361, 0.8361, 0.1361, 0.9576, 0.01464, 0.9576, 0.01464, 0.8361, 0.1361, 0.8361, 0.1361, 0.9576, 0.01464, 0.9576, 0.01464, 0.8361, 0.1361, 0.8361, 0.1361, 0.9576, 0.01464, 0.9576])
me_arm2_1.use_remesh_preserve_volume = False
me_arm2_1.use_remesh_preserve_attributes = False
me_arm2_1.use_mirror_vertex_groups = False
me_arm2_1.update()
me_cube_000 = bpy.data.meshes.new('Cube.000')
me_cube_000.from_pydata([(0.05807, 0.2399, 0.5147), (0.05807, 0.2725, -0.007466), (0.05807, -0.2399, 0.5147), (0.05807, -0.2725, -0.007466), (-0.05807, 0.2399, 0.5147), (-0.05807, 0.2725, -0.007466), (-0.05807, -0.2399, 0.5147), (-0.05807, -0.2725, -0.007466), (0.05807, 0.2908, 0.3842), (0.05807, 0.3209, 0.2536), (0.05807, 0.3209, 0.1231), (0.05807, -0.3209, 0.1231), (0.05807, -0.3209, 0.2536), (0.05807, -0.2908, 0.3842), (-0.05807, -0.3209, 0.1231), (-0.05807, -0.3209, 0.2536), (-0.05807, -0.2908, 0.3842), (-0.05807, 0.3209, 0.1231), (-0.05807, 0.3209, 0.2536), (-0.05807, 0.2908, 0.3842), (0.05807, 1.661e-08, -0.1175), (0.05807, -6.426e-08, 0.9403), (-0.05807, 1.661e-08, -0.1175), (-0.05807, -6.426e-08, 0.9403), (-0.05807, 0.0, 0.1231), (-0.05807, 0.0, 0.2536), (-0.05807, 0.0, 0.3842), (0.05807, 0.0, 0.1231), (0.05807, 0.0, 0.2536), (0.05807, 0.0, 0.3842)], [], [(29, 13, 2, 21), (13, 16, 6, 2), (26, 19, 4, 23), (19, 8, 0, 4), (21, 2, 6, 23), (22, 7, 3, 20), (5, 1, 10, 17), (17, 10, 9, 18), (18, 9, 8, 19), (22, 5, 17, 24), (24, 17, 18, 25), (25, 18, 19, 26), (3, 7, 14, 11), (11, 14, 15, 12), (12, 15, 16, 13), (20, 3, 11, 27), (27, 11, 12, 28), (28, 12, 13, 29), (9, 28, 29, 8), (10, 27, 28, 9), (1, 20, 27, 10), (15, 25, 26, 16), (14, 24, 25, 15), (7, 22, 24, 14), (5, 22, 20, 1), (0, 21, 23, 4), (16, 26, 23, 6), (8, 29, 21, 0)])
_uv = me_cube_000.uv_layers.new(name='UVMap')
_uv.uv.foreach_set('vector', [0.004549, 0.401, 0.1343, 0.401, 0.1343, 0.5308, 0.004549, 0.5308, 0.004549, 0.401, 0.1343, 0.401, 0.1343, 0.5308, 0.004549, 0.5308, 0.004549, 0.401, 0.1343, 0.401, 0.1343, 0.5308, 0.004549, 0.5308, 0.004549, 0.401, 0.1343, 0.401, 0.1343, 0.5308, 0.004549, 0.5308, 0.004549, 0.401, 0.1343, 0.401, 0.1343, 0.5308, 0.004549, 0.5308, 0.004549, 0.401, 0.1343, 0.401, 0.1343, 0.5308, 0.004549, 0.5308, 0.004549, 0.401, 0.1343, 0.401, 0.1343, 0.5308, 0.004549, 0.5308, 0.004549, 0.401, 0.1343, 0.401, 0.1343, 0.5308, 0.004549, 0.5308, 0.004549, 0.401, 0.1343, 0.401, 0.1343, 0.5308, 0.004549, 0.5308, 0.004549, 0.401, 0.1343, 0.401, 0.1343, 0.5308, 0.004549, 0.5308, 0.004549, 0.401, 0.1343, 0.401, 0.1343, 0.5308, 0.004549, 0.5308, 0.004549, 0.401, 0.1343, 0.401, 0.1343, 0.5308, 0.004549, 0.5308, 0.004549, 0.401, 0.1343, 0.401, 0.1343, 0.5308, 0.004549, 0.5308, 0.004549, 0.401, 0.1343, 0.401, 0.1343, 0.5308, 0.004549, 0.5308, 0.004549, 0.401, 0.1343, 0.401, 0.1343, 0.5308, 0.004549, 0.5308, 0.004549, 0.401, 0.1343, 0.401, 0.1343, 0.5308, 0.004549, 0.5308, 0.004549, 0.401, 0.1343, 0.401, 0.1343, 0.5308, 0.004549, 0.5308, 0.004549, 0.401, 0.1343, 0.401, 0.1343, 0.5308, 0.004549, 0.5308, 0.004549, 0.401, 0.1343, 0.401, 0.1343, 0.5308, 0.004549, 0.5308, 0.004549, 0.401, 0.1343, 0.401, 0.1343, 0.5308, 0.004549, 0.5308, 0.004549, 0.401, 0.1343, 0.401, 0.1343, 0.5308, 0.004549, 0.5308, 0.004549, 0.401, 0.1343, 0.401, 0.1343, 0.5308, 0.004549, 0.5308, 0.004549, 0.401, 0.1343, 0.401, 0.1343, 0.5308, 0.004549, 0.5308, 0.004549, 0.401, 0.1343, 0.401, 0.1343, 0.5308, 0.004549, 0.5308, 0.004549, 0.401, 0.1343, 0.401, 0.1343, 0.5308, 0.004549, 0.5308, 0.004549, 0.401, 0.1343, 0.401, 0.1343, 0.5308, 0.004549, 0.5308, 0.004549, 0.401, 0.1343, 0.401, 0.1343, 0.5308, 0.004549, 0.5308, 0.004549, 0.401, 0.1343, 0.401, 0.1343, 0.5308, 0.004549, 0.5308])
me_cube_000.use_remesh_preserve_volume = False
me_cube_000.use_remesh_preserve_attributes = False
me_cube_000.use_mirror_vertex_groups = False
me_cube_000.update()
me_hand2 = bpy.data.meshes.new('hand2')
me_hand2.from_pydata([(0.2921, 0.2909, 0.3504), (0.2921, 0.2909, -0.005082), (0.2921, -0.2909, 0.3504), (0.2921, -0.2909, -0.005082), (-0.2921, 0.2909, 0.3504), (-0.2921, 0.2909, -0.005082), (-0.2921, -0.2909, 0.3504), (-0.2921, -0.2909, -0.005082)], [], [(1, 3, 2, 0), (3, 7, 6, 2), (7, 5, 4, 6), (5, 1, 0, 4), (0, 2, 6, 4), (5, 7, 3, 1)])
_uv = me_hand2.uv_layers.new(name='UVMap')
_uv.uv.foreach_set('vector', [0.01304, 0.05185, 0.1218, 0.05185, 0.1218, 0.1606, 0.01304, 0.1606, 0.01304, 0.05185, 0.1218, 0.05185, 0.1218, 0.1606, 0.01304, 0.1606, 0.01304, 0.05185, 0.1218, 0.05185, 0.1218, 0.1606, 0.01304, 0.1606, 0.01304, 0.05185, 0.1218, 0.05185, 0.1218, 0.1606, 0.01304, 0.1606, 0.01304, 0.05185, 0.1218, 0.05185, 0.1218, 0.1606, 0.01304, 0.1606, 0.01304, 0.05185, 0.1218, 0.05185, 0.1218, 0.1606, 0.01304, 0.1606])
me_hand2.use_remesh_preserve_volume = False
me_hand2.use_remesh_preserve_attributes = False
me_hand2.use_mirror_vertex_groups = False
me_hand2.update()
me_arm1 = bpy.data.meshes.new('arm1')
me_arm1.from_pydata([(-0.2608, -0.2597, -1.625), (-0.2608, -0.2597, 0.02358), (-0.2608, 0.2597, -1.625), (-0.2608, 0.2597, 0.02358), (0.2608, -0.2597, -1.625), (0.2608, -0.2597, 0.02358), (0.2608, 0.2597, -1.625), (0.2608, 0.2597, 0.02358)], [], [(1, 3, 2, 0), (3, 7, 6, 2), (7, 5, 4, 6), (5, 1, 0, 4), (0, 2, 6, 4), (5, 7, 3, 1)])
_uv = me_arm1.uv_layers.new(name='UVMap')
_uv.uv.foreach_set('vector', [0.01374, 0.8505, 0.1251, 0.8505, 0.1251, 0.9618, 0.01374, 0.9618, 0.01374, 0.8505, 0.1251, 0.8505, 0.1251, 0.9618, 0.01374, 0.9618, 0.01374, 0.8505, 0.1251, 0.8505, 0.1251, 0.9618, 0.01374, 0.9618, 0.01374, 0.8505, 0.1251, 0.8505, 0.1251, 0.9618, 0.01374, 0.9618, 0.01374, 0.8505, 0.1251, 0.8505, 0.1251, 0.9618, 0.01374, 0.9618, 0.01374, 0.8505, 0.1251, 0.8505, 0.1251, 0.9618, 0.01374, 0.9618])
me_arm1.use_remesh_preserve_volume = False
me_arm1.use_remesh_preserve_attributes = False
me_arm1.use_mirror_vertex_groups = False
me_arm1.update()
me_arm1_1 = bpy.data.meshes.new('arm1_1')
me_arm1_1.from_pydata([(-0.2608, -0.2597, -1.625), (-0.2608, -0.2597, 0.02358), (-0.2608, 0.2597, -1.625), (-0.2608, 0.2597, 0.02358), (0.2608, -0.2597, -1.625), (0.2608, -0.2597, 0.02358), (0.2608, 0.2597, -1.625), (0.2608, 0.2597, 0.02358)], [], [(1, 3, 2, 0), (3, 7, 6, 2), (7, 5, 4, 6), (5, 1, 0, 4), (0, 2, 6, 4), (5, 7, 3, 1)])
_uv = me_arm1_1.uv_layers.new(name='UVMap')
_uv.uv.foreach_set('vector', [0.01464, 0.8361, 0.1361, 0.8361, 0.1361, 0.9576, 0.01464, 0.9576, 0.01464, 0.8361, 0.1361, 0.8361, 0.1361, 0.9576, 0.01464, 0.9576, 0.01464, 0.8361, 0.1361, 0.8361, 0.1361, 0.9576, 0.01464, 0.9576, 0.01464, 0.8361, 0.1361, 0.8361, 0.1361, 0.9576, 0.01464, 0.9576, 0.01464, 0.8361, 0.1361, 0.8361, 0.1361, 0.9576, 0.01464, 0.9576, 0.01464, 0.8361, 0.1361, 0.8361, 0.1361, 0.9576, 0.01464, 0.9576])
me_arm1_1.use_remesh_preserve_volume = False
me_arm1_1.use_remesh_preserve_attributes = False
me_arm1_1.use_mirror_vertex_groups = False
me_arm1_1.update()
me_cube_007 = bpy.data.meshes.new('Cube.007')
me_cube_007.from_pydata([(-0.05807, -0.2399, -0.5147), (-0.05807, -0.2725, 0.007466), (-0.05807, 0.2399, -0.5147), (-0.05807, 0.2725, 0.007466), (0.05807, -0.2399, -0.5147), (0.05807, -0.2725, 0.007466), (0.05807, 0.2399, -0.5147), (0.05807, 0.2725, 0.007466), (-0.05807, -0.2908, -0.3842), (-0.05807, -0.3209, -0.2536), (-0.05807, -0.3209, -0.1231), (-0.05807, 0.3209, -0.1231), (-0.05807, 0.3209, -0.2536), (-0.05807, 0.2908, -0.3842), (0.05807, 0.3209, -0.1231), (0.05807, 0.3209, -0.2536), (0.05807, 0.2908, -0.3842), (0.05807, -0.3209, -0.1231), (0.05807, -0.3209, -0.2536), (0.05807, -0.2908, -0.3842), (-0.05807, -1.661e-08, 0.1175), (-0.05807, 6.426e-08, -0.9403), (0.05807, -1.661e-08, 0.1175), (0.05807, 6.426e-08, -0.9403), (0.05807, 0.0, -0.1231), (0.05807, 0.0, -0.2536), (0.05807, 0.0, -0.3842), (-0.05807, 0.0, -0.1231), (-0.05807, 0.0, -0.2536), (-0.05807, 0.0, -0.3842)], [], [(29, 13, 2, 21), (13, 16, 6, 2), (26, 19, 4, 23), (19, 8, 0, 4), (21, 2, 6, 23), (22, 7, 3, 20), (5, 1, 10, 17), (17, 10, 9, 18), (18, 9, 8, 19), (22, 5, 17, 24), (24, 17, 18, 25), (25, 18, 19, 26), (3, 7, 14, 11), (11, 14, 15, 12), (12, 15, 16, 13), (20, 3, 11, 27), (27, 11, 12, 28), (28, 12, 13, 29), (9, 28, 29, 8), (10, 27, 28, 9), (1, 20, 27, 10), (15, 25, 26, 16), (14, 24, 25, 15), (7, 22, 24, 14), (5, 22, 20, 1), (0, 21, 23, 4), (16, 26, 23, 6), (8, 29, 21, 0)])
_uv = me_cube_007.uv_layers.new(name='UVMap')
_uv.uv.foreach_set('vector', [0.004549, 0.401, 0.1343, 0.401, 0.1343, 0.5308, 0.004549, 0.5308, 0.004549, 0.401, 0.1343, 0.401, 0.1343, 0.5308, 0.004549, 0.5308, 0.004549, 0.401, 0.1343, 0.401, 0.1343, 0.5308, 0.004549, 0.5308, 0.004549, 0.401, 0.1343, 0.401, 0.1343, 0.5308, 0.004549, 0.5308, 0.004549, 0.401, 0.1343, 0.401, 0.1343, 0.5308, 0.004549, 0.5308, 0.004549, 0.401, 0.1343, 0.401, 0.1343, 0.5308, 0.004549, 0.5308, 0.004549, 0.401, 0.1343, 0.401, 0.1343, 0.5308, 0.004549, 0.5308, 0.004549, 0.401, 0.1343, 0.401, 0.1343, 0.5308, 0.004549, 0.5308, 0.004549, 0.401, 0.1343, 0.401, 0.1343, 0.5308, 0.004549, 0.5308, 0.004549, 0.401, 0.1343, 0.401, 0.1343, 0.5308, 0.004549, 0.5308, 0.004549, 0.401, 0.1343, 0.401, 0.1343, 0.5308, 0.004549, 0.5308, 0.004549, 0.401, 0.1343, 0.401, 0.1343, 0.5308, 0.004549, 0.5308, 0.004549, 0.401, 0.1343, 0.401, 0.1343, 0.5308, 0.004549, 0.5308, 0.004549, 0.401, 0.1343, 0.401, 0.1343, 0.5308, 0.004549, 0.5308, 0.004549, 0.401, 0.1343, 0.401, 0.1343, 0.5308, 0.004549, 0.5308, 0.004549, 0.401, 0.1343, 0.401, 0.1343, 0.5308, 0.004549, 0.5308, 0.004549, 0.401, 0.1343, 0.401, 0.1343, 0.5308, 0.004549, 0.5308, 0.004549, 0.401, 0.1343, 0.401, 0.1343, 0.5308, 0.004549, 0.5308, 0.004549, 0.401, 0.1343, 0.401, 0.1343, 0.5308, 0.004549, 0.5308, 0.004549, 0.401, 0.1343, 0.401, 0.1343, 0.5308, 0.004549, 0.5308, 0.004549, 0.401, 0.1343, 0.401, 0.1343, 0.5308, 0.004549, 0.5308, 0.004549, 0.401, 0.1343, 0.401, 0.1343, 0.5308, 0.004549, 0.5308, 0.004549, 0.401, 0.1343, 0.401, 0.1343, 0.5308, 0.004549, 0.5308, 0.004549, 0.401, 0.1343, 0.401, 0.1343, 0.5308, 0.004549, 0.5308, 0.004549, 0.401, 0.1343, 0.401, 0.1343, 0.5308, 0.004549, 0.5308, 0.004549, 0.401, 0.1343, 0.401, 0.1343, 0.5308, 0.004549, 0.5308, 0.004549, 0.401, 0.1343, 0.401, 0.1343, 0.5308, 0.004549, 0.5308, 0.004549, 0.401, 0.1343, 0.401, 0.1343, 0.5308, 0.004549, 0.5308])
me_cube_007.use_remesh_preserve_volume = False
me_cube_007.use_remesh_preserve_attributes = False
me_cube_007.use_mirror_vertex_groups = False
me_cube_007.update()
me_hand1 = bpy.data.meshes.new('hand1')
me_hand1.from_pydata([(-0.2921, -0.2909, -0.3504), (-0.2921, -0.2909, 0.005082), (-0.2921, 0.2909, -0.3504), (-0.2921, 0.2909, 0.005082), (0.2921, -0.2909, -0.3504), (0.2921, -0.2909, 0.005082), (0.2921, 0.2909, -0.3504), (0.2921, 0.2909, 0.005082)], [], [(1, 3, 2, 0), (3, 7, 6, 2), (7, 5, 4, 6), (5, 1, 0, 4), (0, 2, 6, 4), (5, 7, 3, 1)])
_uv = me_hand1.uv_layers.new(name='UVMap')
_uv.uv.foreach_set('vector', [0.01304, 0.05185, 0.1218, 0.05185, 0.1218, 0.1606, 0.01304, 0.1606, 0.01304, 0.05185, 0.1218, 0.05185, 0.1218, 0.1606, 0.01304, 0.1606, 0.01304, 0.05185, 0.1218, 0.05185, 0.1218, 0.1606, 0.01304, 0.1606, 0.01304, 0.05185, 0.1218, 0.05185, 0.1218, 0.1606, 0.01304, 0.1606, 0.01304, 0.05185, 0.1218, 0.05185, 0.1218, 0.1606, 0.01304, 0.1606, 0.01304, 0.05185, 0.1218, 0.05185, 0.1218, 0.1606, 0.01304, 0.1606])
me_hand1.use_remesh_preserve_volume = False
me_hand1.use_remesh_preserve_attributes = False
me_hand1.use_mirror_vertex_groups = False
me_hand1.update()
me_amulett2 = bpy.data.meshes.new('amulett2')
me_amulett2.from_pydata([(-0.08996, -0.4818, -1.013), (-0.08996, -0.4818, 0.01469), (-0.08996, 0.4818, -1.013), (-0.08996, 0.4818, 0.01469), (0.08996, -0.4818, -1.013), (0.08996, -0.4818, 0.01469), (0.08996, 0.4818, -1.013), (0.08996, 0.4818, 0.01469)], [], [(1, 3, 2, 0), (3, 7, 6, 2), (7, 5, 4, 6), (5, 1, 0, 4), (0, 2, 6, 4), (5, 7, 3, 1)])
_uv = me_amulett2.uv_layers.new(name='UVMap')
_uv.uv.foreach_set('vector', [0.00837, 0.406, 0.1344, 0.406, 0.1344, 0.532, 0.00837, 0.532, 0.00837, 0.406, 0.1344, 0.406, 0.1344, 0.532, 0.00837, 0.532, 0.1952, 0.6359, 0.3356, 0.6359, 0.3356, 0.8679, 0.1952, 0.8679, 0.00837, 0.406, 0.1344, 0.406, 0.1344, 0.532, 0.00837, 0.532, 0.00837, 0.406, 0.1344, 0.406, 0.1344, 0.532, 0.00837, 0.532, 0.00837, 0.406, 0.1344, 0.406, 0.1344, 0.532, 0.00837, 0.532])
me_amulett2.use_remesh_preserve_volume = False
me_amulett2.use_remesh_preserve_attributes = False
me_amulett2.use_mirror_vertex_groups = False
me_amulett2.update()
me_tail = bpy.data.meshes.new('tail')
me_tail.from_pydata([(-1.425, -0.1167, -0.081), (-1.425, -0.1167, 0.081), (-1.425, 0.1167, -0.081), (-1.425, 0.1167, 0.081), (0.01354, -0.1167, -0.081), (0.01354, -0.1167, 0.081), (0.01354, 0.1167, -0.081), (0.01354, 0.1167, 0.081)], [], [(1, 3, 2, 0), (3, 7, 6, 2), (7, 5, 4, 6), (5, 1, 0, 4), (0, 2, 6, 4), (5, 7, 3, 1)])
_uv = me_tail.uv_layers.new(name='UVMap')
_uv.uv.foreach_set('vector', [0.01939, 0.8235, 0.1353, 0.8235, 0.1353, 0.9702, 0.01939, 0.9702, 0.01939, 0.8235, 0.1353, 0.8235, 0.1353, 0.9702, 0.01939, 0.9702, 0.01939, 0.8235, 0.1353, 0.8235, 0.1353, 0.9702, 0.01939, 0.9702, 0.01939, 0.8235, 0.1353, 0.8235, 0.1353, 0.9702, 0.01939, 0.9702, 0.01939, 0.8235, 0.1353, 0.8235, 0.1353, 0.9702, 0.01939, 0.9702, 0.01939, 0.8235, 0.1353, 0.8235, 0.1353, 0.9702, 0.01939, 0.9702])
me_tail.use_remesh_preserve_volume = False
me_tail.use_remesh_preserve_attributes = False
me_tail.use_mirror_vertex_groups = False
me_tail.update()
me_tail1 = bpy.data.meshes.new('tail1')
me_tail1.from_pydata([(-1.724, -0.1411, -0.09798), (-1.724, -0.1411, 0.09798), (-1.724, 0.1411, -0.09798), (-1.724, 0.1411, 0.09798), (0.01638, -0.1411, -0.09798), (0.01638, -0.1411, 0.09798), (0.01638, 0.1411, -0.09798), (0.01638, 0.1411, 0.09798)], [], [(1, 3, 2, 0), (3, 7, 6, 2), (7, 5, 4, 6), (5, 1, 0, 4), (0, 2, 6, 4), (5, 7, 3, 1)])
_uv = me_tail1.uv_layers.new(name='UVMap')
_uv.uv.foreach_set('vector', [0.02749, 0.8202, 0.1312, 0.8202, 0.1312, 0.9239, 0.02749, 0.9239, 0.02749, 0.8202, 0.1312, 0.8202, 0.1312, 0.9239, 0.02749, 0.9239, 0.02749, 0.8202, 0.1312, 0.8202, 0.1312, 0.9239, 0.02749, 0.9239, 0.02749, 0.8202, 0.1312, 0.8202, 0.1312, 0.9239, 0.02749, 0.9239, 0.02749, 0.8202, 0.1312, 0.8202, 0.1312, 0.9239, 0.02749, 0.9239, 0.02749, 0.8202, 0.1312, 0.8202, 0.1312, 0.9239, 0.02749, 0.9239])
me_tail1.use_remesh_preserve_volume = False
me_tail1.use_remesh_preserve_attributes = False
me_tail1.use_mirror_vertex_groups = False
me_tail1.update()
me_tail2 = bpy.data.meshes.new('tail2')
me_tail2.from_pydata([(-1.94, -0.1588, -0.1103), (-1.94, -0.1588, 0.1103), (-1.94, 0.1588, -0.1103), (-1.94, 0.1588, 0.1103), (0.01844, -0.1588, -0.1103), (0.01844, -0.1588, 0.1103), (0.01844, 0.1588, -0.1103), (0.01844, 0.1588, 0.1103)], [], [(1, 3, 2, 0), (3, 7, 6, 2), (7, 5, 4, 6), (5, 1, 0, 4), (0, 2, 6, 4), (5, 7, 3, 1)])
_uv = me_tail2.uv_layers.new(name='UVMap')
_uv.uv.foreach_set('vector', [0.009292, 0.8111, 0.1375, 0.8111, 0.1375, 0.9392, 0.009292, 0.9392, 0.009292, 0.8111, 0.1375, 0.8111, 0.1375, 0.9392, 0.009292, 0.9392, 0.009292, 0.8111, 0.1375, 0.8111, 0.1375, 0.9392, 0.009292, 0.9392, 0.009292, 0.8111, 0.1375, 0.8111, 0.1375, 0.9392, 0.009292, 0.9392, 0.009292, 0.8111, 0.1375, 0.8111, 0.1375, 0.9392, 0.009292, 0.9392, 0.009292, 0.8111, 0.1375, 0.8111, 0.1375, 0.9392, 0.009292, 0.9392])
me_tail2.use_remesh_preserve_volume = False
me_tail2.use_remesh_preserve_attributes = False
me_tail2.use_mirror_vertex_groups = False
me_tail2.update()

# ---- objects
ob_body = bpy.data.objects.new('body', me_body)
ob_neck = bpy.data.objects.new('neck', me_neck)
ob_head = bpy.data.objects.new('head', me_head)
ob_orelha_001 = bpy.data.objects.new('orelha.001', me_orelha_001)
ob_orelha = bpy.data.objects.new('orelha', me_orelha)
ob_nose = bpy.data.objects.new('nose', me_nose)
ob_mark = bpy.data.objects.new('mark', me_mark)
ob_flame = bpy.data.objects.new('flame', me_flame)
ob_flame1 = bpy.data.objects.new('flame1', me_flame1)
ob_flame2 = bpy.data.objects.new('flame2', me_flame2)
ob_flame3 = bpy.data.objects.new('flame3', me_flame3)
ob_by = bpy.data.objects.new('by', me_by)
ob_body1 = bpy.data.objects.new('body1', me_body1)
ob_leg1 = bpy.data.objects.new('leg1', me_leg1)
ob_leg1_1 = bpy.data.objects.new('leg1_1', me_leg1_1)
ob_amulett = bpy.data.objects.new('amulett', me_cube_008)
ob_foot1 = bpy.data.objects.new('foot1', me_foot1)
ob_leg2 = bpy.data.objects.new('leg2', me_leg2)
ob_leg2_1 = bpy.data.objects.new('leg2_1', me_leg2_1)
ob_amulett5 = bpy.data.objects.new('amulett5', me_amulett5)
ob_foot2 = bpy.data.objects.new('foot2', me_foot2)
ob_arm2 = bpy.data.objects.new('arm2', me_arm2)
ob_amulett2_001 = bpy.data.objects.new('amulett2.001', me_amulett2_001)
ob_arm2_1 = bpy.data.objects.new('arm2_1', me_arm2_1)
ob_amulett1_001 = bpy.data.objects.new('amulett1.001', me_cube_000)
ob_hand2 = bpy.data.objects.new('hand2', me_hand2)
ob_arm1 = bpy.data.objects.new('arm1', me_arm1)
ob_arm1_1 = bpy.data.objects.new('arm1_1', me_arm1_1)
ob_amulett1_002 = bpy.data.objects.new('amulett1.002', me_cube_007)
ob_hand1 = bpy.data.objects.new('hand1', me_hand1)
ob_amulett2_002 = bpy.data.objects.new('amulett2.002', me_amulett2)
ob_tail = bpy.data.objects.new('tail', me_tail)
ob_tail1 = bpy.data.objects.new('tail1', me_tail1)
ob_tail2 = bpy.data.objects.new('tail2', me_tail2)

# ---- transforms, parenting, visibility, modifiers, constraints
ob_body.location = (0.0, 0.0, 3.981)
ob_body.rotation_euler = (0.0, 0.1143, 0.0)
ob_body.lineart.crease_threshold = 0.0
ob_neck.parent = ob_body
ob_neck.matrix_parent_inverse = Matrix(((1.0, 0.0, 0.0, -0.0), (0.0, 1.0, 0.0, -0.0), (0.0, 0.0, 1.0, -3.981), (0.0, 0.0, 0.0, 1.0)))
ob_neck.location = (0.0, 0.0, 5.366)
ob_neck.rotation_euler = (0.0, 0.1366, 0.0)
ob_neck.lineart.crease_threshold = 0.0
ob_head.parent = ob_neck
ob_head.matrix_parent_inverse = Matrix(((0.9705, 0.0, -0.241, 1.293), (0.0, 1.0, 0.0, -0.0), (0.241, 0.0, 0.9705, -5.208), (0.0, 0.0, 0.0, 1.0)))
ob_head.location = (0.1966, 0.0, 6.048)
ob_head.lineart.crease_threshold = 0.0
ob_orelha_001.parent = ob_head
ob_orelha_001.matrix_parent_inverse = Matrix(((1.0, 0.0, -7.451e-09, -0.1966), (0.0, 1.0, 0.0, -0.0), (-7.451e-09, 0.0, 1.0, -6.048), (0.0, 0.0, 0.0, 1.0)))
ob_orelha_001.location = (0.1966, -0.7799, 6.465)
ob_orelha_001.rotation_euler = (0.8733, -7.451e-09, -3.477e-09)
ob_orelha_001.lineart.crease_threshold = 0.0
ob_orelha.parent = ob_head
ob_orelha.matrix_parent_inverse = Matrix(((1.0, 0.0, -7.451e-09, -0.1966), (0.0, 1.0, 0.0, -0.0), (-7.451e-09, 0.0, 1.0, -6.048), (0.0, 0.0, 0.0, 1.0)))
ob_orelha.location = (0.1966, 0.7578, 6.465)
ob_orelha.rotation_euler = (-0.831, -7.451e-09, 3.287e-09)
ob_orelha.lineart.crease_threshold = 0.0
ob_nose.parent = ob_head
ob_nose.matrix_parent_inverse = Matrix(((1.0, 0.0, -7.451e-09, -0.1966), (0.0, 1.0, 0.0, -0.0), (-7.451e-09, 0.0, 1.0, -6.048), (0.0, 0.0, 0.0, 1.0)))
ob_nose.location = (0.9133, 0.0, 5.771)
ob_nose.rotation_euler = (0.0, 0.1354, 0.0)
ob_nose.lineart.crease_threshold = 0.0
ob_mark.parent = ob_head
ob_mark.matrix_parent_inverse = Matrix(((1.0, 0.0, -7.451e-09, -0.1966), (0.0, 1.0, 0.0, -0.0), (-7.451e-09, 0.0, 1.0, -6.048), (0.0, 0.0, 0.0, 1.0)))
ob_mark.location = (0.6518, 0.0, 6.387)
ob_mark.lineart.crease_threshold = 0.0
ob_flame.parent = ob_head
ob_flame.matrix_parent_inverse = Matrix(((1.0, 0.0, -7.451e-09, -0.1966), (0.0, 1.0, 0.0, -0.0), (-7.451e-09, 0.0, 1.0, -6.048), (0.0, 0.0, 0.0, 1.0)))
ob_flame.location = (-0.2552, 0.0, 7.098)
ob_flame.rotation_euler = (0.0, 0.5476, 0.0)
ob_flame.lineart.crease_threshold = 0.0
ob_flame1.parent = ob_flame
ob_flame1.matrix_parent_inverse = Matrix(((0.8538, 0.0, -0.5206, 3.913), (0.0, 1.0, 0.0, -0.0), (0.5206, 0.0, 0.8538, -5.928), (0.0, 0.0, 0.0, 1.0)))
ob_flame1.location = (-0.7244, 0.0, 7.371)
ob_flame1.rotation_euler = (0.0, -0.1571, 0.0)
ob_flame1.lineart.crease_threshold = 0.0
ob_flame2.parent = ob_flame1
ob_flame2.matrix_parent_inverse = Matrix(((0.9877, 0.0, 0.1564, -0.4374), (0.0, 1.0, 0.0, -0.0), (-0.1564, 0.0, 0.9877, -7.394), (0.0, 0.0, 0.0, 1.0)))
ob_flame2.location = (-1.194, 0.0, 7.808)
ob_flame2.rotation_euler = (0.0, -0.2277, 0.0)
ob_flame2.lineart.crease_threshold = 0.0
ob_flame3.parent = ob_flame2
ob_flame3.matrix_parent_inverse = Matrix(((0.9742, 0.0, 0.2257, -0.5991), (0.0, 1.0, 0.0, -0.0), (-0.2257, 0.0, 0.9742, -7.876), (0.0, 0.0, 0.0, 1.0)))
ob_flame3.location = (-1.544, 0.0, 7.854)
ob_flame3.rotation_euler = (-0.1968, -1.122, 0.159)
ob_flame3.lineart.crease_threshold = 0.0
ob_by.parent = ob_head
ob_by.matrix_parent_inverse = Matrix(((1.0, 0.0, -7.451e-09, -0.1966), (0.0, 1.0, 0.0, -0.0), (-7.451e-09, 0.0, 1.0, -6.048), (0.0, 0.0, 0.0, 1.0)))
ob_by.location = (0.1966, 0.0, 6.752)
ob_by.lineart.crease_threshold = 0.0
ob_body1.parent = ob_body
ob_body1.matrix_parent_inverse = Matrix(((1.0, 0.0, 0.0, -0.0), (0.0, 1.0, 0.0, -0.0), (0.0, 0.0, 1.0, -3.981), (0.0, 0.0, 0.0, 1.0)))
ob_body1.location = (0.0, 0.0, 3.2)
ob_body1.rotation_euler = (0.0, -0.1374, 0.0)
ob_body1.lineart.crease_threshold = 0.0
ob_leg1.parent = ob_body1
ob_leg1.matrix_parent_inverse = Matrix(((1.0, 0.0, 0.0, -0.0), (0.0, 1.0, 0.0, -0.0), (0.0, 0.0, 1.0, -3.2), (0.0, 0.0, 0.0, 1.0)))
ob_leg1.location = (0.01291, 0.3396, 3.178)
ob_leg1.rotation_euler = (0.07128, -0.04733, -0.003378)
ob_leg1.lineart.crease_threshold = 0.0
ob_leg1_1.parent = ob_leg1
ob_leg1_1.matrix_parent_inverse = Matrix(((1.0, 0.0, 0.0, -0.01291), (0.0, 1.0, 0.0, -0.3396), (0.0, 0.0, 1.0, -3.178), (0.0, 0.0, 0.0, 1.0)))
ob_leg1_1.location = (0.01291, 0.3396, 1.611)
ob_leg1_1.rotation_euler = (-3.179, 3.025, 3.137)
ob_leg1_1.lineart.crease_threshold = 0.0
ob_amulett.parent = ob_leg1_1
ob_amulett.matrix_parent_inverse = Matrix(((1.0, 5.643e-07, 5.644e-07, -0.01291), (-5.643e-07, 1.0, -5.662e-07, -0.3396), (-5.643e-07, 5.643e-07, 1.0, -1.611), (0.0, 0.0, 0.0, 1.0)))
ob_amulett.location = (0.3483, 0.3396, 1.409)
ob_amulett.rotation_euler = (3.142, -8.856e-08, 8.747e-08)
ob_amulett.lineart.crease_threshold = 0.0
ob_foot1.parent = ob_leg1_1
ob_foot1.matrix_parent_inverse = Matrix(((1.0, 5.643e-07, 5.644e-07, -0.01291), (-5.643e-07, 1.0, -5.662e-07, -0.3396), (-5.643e-07, 5.643e-07, 1.0, -1.611), (0.0, 0.0, 0.0, 1.0)))
ob_foot1.location = (0.1875, 0.3506, 0.4794)
ob_foot1.rotation_euler = (-1.015e-07, -8.856e-08, 8.747e-08)
ob_foot1.lineart.crease_threshold = 0.0
ob_leg2.parent = ob_body1
ob_leg2.matrix_parent_inverse = Matrix(((1.0, 0.0, 0.0, -0.0), (0.0, 1.0, 0.0, -0.0), (0.0, 0.0, 1.0, -3.2), (0.0, 0.0, 0.0, 1.0)))
ob_leg2.location = (0.01291, -0.3248, 3.178)
ob_leg2.rotation_euler = (-0.0546, -0.03523, 0.001925)
ob_leg2.lineart.crease_threshold = 0.0
ob_leg2_1.parent = ob_leg2
ob_leg2_1.matrix_parent_inverse = Matrix(((1.0, 0.0, 0.0, -0.01291), (0.0, 1.0, 0.0, 0.3248), (0.0, 0.0, 1.0, -3.178), (0.0, 0.0, 0.0, 1.0)))
ob_leg2_1.location = (0.01291, -0.3248, 1.611)
ob_leg2_1.rotation_euler = (-3.142, -0.1001, 3.142)
ob_leg2_1.lineart.crease_threshold = 0.0
ob_amulett5.parent = ob_leg2_1
ob_amulett5.matrix_parent_inverse = Matrix(((-1.0, 1.51e-07, -8.848e-08, 0.01291), (1.51e-07, 1.0, 5.662e-07, 0.3248), (8.862e-08, 5.643e-07, -1.0, 1.611), (0.0, 0.0, 0.0, 1.0)))
ob_amulett5.location = (0.3483, -0.3248, 1.409)
ob_amulett5.rotation_euler = (3.142, 3.142, -8.747e-08)
ob_amulett5.lineart.crease_threshold = 0.0
ob_foot2.parent = ob_leg2_1
ob_foot2.matrix_parent_inverse = Matrix(((-1.0, 1.51e-07, -8.848e-08, 0.01291), (1.51e-07, 1.0, 5.662e-07, 0.3248), (8.862e-08, 5.643e-07, -1.0, 1.611), (0.0, 0.0, 0.0, 1.0)))
ob_foot2.location = (0.1875, -0.3358, 0.4794)
ob_foot2.rotation_euler = (-9.034e-08, 3.142, -8.747e-08)
ob_foot2.lineart.crease_threshold = 0.0
ob_arm2.parent = ob_body
ob_arm2.matrix_parent_inverse = Matrix(((1.0, 0.0, 0.0, -0.0), (0.0, 1.0, 0.0, -0.0), (0.0, 0.0, 1.0, -3.981), (0.0, 0.0, 0.0, 1.0)))
ob_arm2.location = (0.0, -0.7079, 5.053)
ob_arm2.rotation_euler = (2.519, -7.451e-09, 1.394e-10)
ob_arm2.lineart.crease_threshold = 0.0
ob_amulett2_001.parent = ob_arm2
ob_amulett2_001.matrix_parent_inverse = Matrix(((1.0, 0.0, 0.0, -0.0), (0.0, 0.001898, 1.0, -5.052), (0.0, -1.0, 0.001898, -0.7175), (0.0, 0.0, 0.0, 1.0)))
ob_amulett2_001.location = (0.4745, -1.044, 5.372)
ob_amulett2_001.rotation_euler = (1.571, 1.567, -1.571)
ob_amulett2_001.lineart.crease_threshold = 0.0
ob_arm2_1.parent = ob_arm2
ob_arm2_1.matrix_parent_inverse = Matrix(((1.0, 0.0, 0.0, -0.0), (0.0, 0.001898, 1.0, -5.052), (0.0, -1.0, 0.001898, -0.7175), (0.0, 0.0, 0.0, 1.0)))
ob_arm2_1.location = (0.0, -2.35, 5.059)
ob_arm2_1.rotation_euler = (1.252, -3.14, 0.7901)
ob_arm2_1.lineart.crease_threshold = 0.0
ob_amulett1_001.parent = ob_arm2_1
ob_amulett1_001.matrix_parent_inverse = Matrix(((-1.0, -2.431e-14, -3.258e-07, 1.649e-06), (3.258e-07, -0.001898, -1.0, 5.055), (-6.184e-10, -1.0, 0.001898, -2.36), (0.0, 0.0, 0.0, 1.0)))
ob_amulett1_001.location = (0.01149, -3.99, 5.345)
ob_amulett1_001.rotation_euler = (3.142, 1.567, -1.571)
ob_amulett1_001.lineart.crease_threshold = 0.0
ob_hand2.parent = ob_arm2_1
ob_hand2.matrix_parent_inverse = Matrix(((-1.0, -2.431e-14, -3.258e-07, 1.649e-06), (3.258e-07, -0.001898, -1.0, 5.055), (-6.184e-10, -1.0, 0.001898, -2.36), (0.0, 0.0, 0.0, 1.0)))
ob_hand2.location = (-5.302e-15, -3.956, 5.065)
ob_hand2.rotation_euler = (1.573, -3.142, 1.157e-15)
ob_hand2.lineart.crease_threshold = 0.0
ob_arm1.parent = ob_body
ob_arm1.matrix_parent_inverse = Matrix(((1.0, 0.0, 0.0, -0.0), (0.0, 1.0, 0.0, -0.0), (0.0, 0.0, 1.0, -3.981), (0.0, 0.0, 0.0, 1.0)))
ob_arm1.location = (0.0, 0.6894, 5.053)
ob_arm1.rotation_euler = (0.6527, -0.0, 0.0)
ob_arm1.lineart.crease_threshold = 0.0
ob_arm1_1.parent = ob_arm1
ob_arm1_1.matrix_parent_inverse = Matrix(((1.0, 0.0, 0.0, -0.0), (0.0, 0.001898, 1.0, -5.054), (0.0, -1.0, 0.001898, 0.6798), (0.0, 0.0, 0.0, 1.0)))
ob_arm1_1.location = (0.0, 2.332, 5.053)
ob_arm1_1.rotation_euler = (1.164, -0.001584, -0.9879)
ob_arm1_1.lineart.crease_threshold = 0.0
ob_amulett1_002.parent = ob_arm1_1
ob_amulett1_002.matrix_parent_inverse = Matrix(((1.0, 0.0, 0.0, -0.0), (0.0, 0.001898, 1.0, -5.057), (0.0, -1.0, 0.001898, 2.322), (0.0, 0.0, 0.0, 1.0)))
ob_amulett1_002.location = (0.01149, 3.973, 5.333)
ob_amulett1_002.rotation_euler = (4.712, -1.571, 0.0)
ob_amulett1_002.lineart.crease_threshold = 0.0
ob_hand1.parent = ob_arm1_1
ob_hand1.matrix_parent_inverse = Matrix(((1.0, 0.0, 0.0, -0.0), (0.0, 0.001898, 1.0, -5.057), (0.0, -1.0, 0.001898, 2.322), (0.0, 0.0, 0.0, 1.0)))
ob_hand1.location = (0.0, 3.938, 5.053)
ob_hand1.rotation_euler = (1.569, -0.0, 0.0)
ob_hand1.lineart.crease_threshold = 0.0
ob_amulett2_002.parent = ob_arm1
ob_amulett2_002.matrix_parent_inverse = Matrix(((1.0, 0.0, 0.0, -0.0), (0.0, 0.001898, 1.0, -5.054), (0.0, -1.0, 0.001898, 0.6798), (0.0, 0.0, 0.0, 1.0)))
ob_amulett2_002.location = (0.4745, 1.026, 5.371)
ob_amulett2_002.rotation_euler = (3.142, -1.571, 0.0)
ob_amulett2_002.lineart.crease_threshold = 0.0
ob_tail.parent = ob_body
ob_tail.matrix_parent_inverse = Matrix(((1.0, 0.0, 0.0, -0.0), (0.0, 1.0, 0.0, -0.0), (0.0, 0.0, 1.0, -3.981), (0.0, 0.0, 0.0, 1.0)))
ob_tail.location = (-0.4151, 0.0, 3.341)
ob_tail.rotation_euler = (0.0, -0.1757, 0.0)
ob_tail.lineart.crease_threshold = 0.0
ob_tail1.parent = ob_tail
ob_tail1.matrix_parent_inverse = Matrix(((1.0, 0.0, 7.451e-09, 0.4151), (0.0, 1.0, 0.0, -0.0), (0.0, 0.0, 1.0, -3.341), (0.0, 0.0, 0.0, 1.0)))
ob_tail1.location = (-1.832, 0.0, 3.341)
ob_tail1.rotation_euler = (0.0, 0.468, 0.0)
ob_tail1.lineart.crease_threshold = 0.0
ob_tail2.parent = ob_tail1
ob_tail2.matrix_parent_inverse = Matrix(((1.0, 0.0, 0.0, 1.832), (0.0, 1.0, 0.0, -0.0), (0.0, 0.0, 1.0, -3.341), (0.0, 0.0, 0.0, 1.0)))
ob_tail2.location = (-3.553, 0.0, 3.341)
ob_tail2.rotation_euler = (0.0, 0.7696, 0.0)
ob_tail2.lineart.crease_threshold = 0.0

# ---- collection membership
col_collection_1.objects.link(ob_body)
col_collection_1.objects.link(ob_neck)
col_collection_1.objects.link(ob_head)
col_collection_1.objects.link(ob_orelha_001)
col_collection_1.objects.link(ob_orelha)
col_collection_1.objects.link(ob_nose)
col_collection_1.objects.link(ob_mark)
col_collection_1.objects.link(ob_flame)
col_collection_1.objects.link(ob_flame1)
col_collection_1.objects.link(ob_flame2)
col_collection_1.objects.link(ob_flame3)
col_collection_1.objects.link(ob_by)
col_collection_1.objects.link(ob_body1)
col_collection_1.objects.link(ob_leg1)
col_collection_1.objects.link(ob_leg1_1)
col_collection_1.objects.link(ob_amulett)
col_collection_1.objects.link(ob_foot1)
col_collection_1.objects.link(ob_leg2)
col_collection_1.objects.link(ob_leg2_1)
col_collection_1.objects.link(ob_amulett5)
col_collection_1.objects.link(ob_foot2)
col_collection_1.objects.link(ob_arm2)
col_collection_1.objects.link(ob_amulett2_001)
col_collection_1.objects.link(ob_arm2_1)
col_collection_1.objects.link(ob_amulett1_001)
col_collection_1.objects.link(ob_hand2)
col_collection_1.objects.link(ob_arm1)
col_collection_1.objects.link(ob_arm1_1)
col_collection_1.objects.link(ob_amulett1_002)
col_collection_1.objects.link(ob_hand1)
col_collection_1.objects.link(ob_amulett2_002)
col_collection_1.objects.link(ob_tail)
col_collection_1.objects.link(ob_tail1)
col_collection_1.objects.link(ob_tail2)

# ---- scene / render settings (as saved in the file)
scene.frame_start = 1; scene.frame_end = 250; scene.frame_set(1)
scene.render.engine = 'BLENDER_EEVEE_NEXT'
scene.render.resolution_percentage = 50
scene.render.dither_intensity = 0.0
scene.cycles.use_denoising = False
scene.cycles.samples = 128
scene.cycles.sampling_pattern = 'TABULATED_SOBOL'
scene.cycles.light_sampling_threshold = 0.0
scene.cycles.use_adaptive_sampling = False
scene.cycles.use_light_tree = False
scene.cycles.blur_glossy = 0.0
scene.cycles.sample_clamp_indirect = 0.0
scene.view_settings.view_transform = 'Standard'
bpy.context.view_layer.update()

# ---- added for rendering (the .blend has no active camera and no usable light): camera, sun
cam_auto = bpy.data.cameras.new('AutoCamera')
cam_auto.lens = 50.0
cam_auto.sensor_width = 36.0
cam_auto.clip_end = 1000.0
ob_auto_camera = bpy.data.objects.new('AutoCamera', cam_auto)
scene.collection.objects.link(ob_auto_camera)
ob_auto_camera.location = (9.43285, -13.0513, 13.0683)
ob_auto_camera.rotation_euler = (1.09748, -7.21219e-08, 0.694738)
scene.camera = ob_auto_camera
light_auto_sun = bpy.data.lights.new('AutoSun', 'SUN')
light_auto_sun.energy = 3.0
light_auto_sun.angle = 0.0523599
ob_auto_sun = bpy.data.objects.new('AutoSun', light_auto_sun)
scene.collection.objects.link(ob_auto_sun)
ob_auto_sun.rotation_euler = (0.872665, 0.174533, 0.523599)
bpy.context.view_layer.update()
